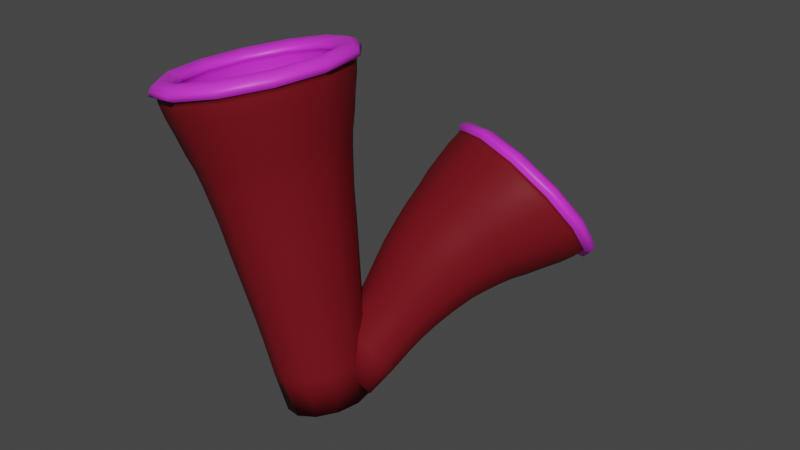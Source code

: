 # Source: CoralGlowing1.blend  (saved by Blender 2.80.74; exported with 4.5.12 LTS)
import bpy
from mathutils import Matrix  # noqa: F401  (used for matrix-valued properties, if any)

bpy.ops.wm.read_factory_settings(use_empty=True)
scene = bpy.context.scene
scene.name = 'Scene'

# ---- collections
col_collection = bpy.data.collections.new('Collection'); scene.collection.children.link(col_collection)

# ---- materials (node trees are filled in below, after node groups)
mat_base = bpy.data.materials.new('base')
mat_base.use_transparent_shadow = False
mat_glowing = bpy.data.materials.new('glowing')
mat_glowing.use_transparent_shadow = False

# ---- material node trees
mat_base.use_nodes = True; mat_base.node_tree.nodes.clear()
_N = mat_base.node_tree.nodes; _L = mat_base.node_tree.links
n0 = _N.new('ShaderNodeOutputMaterial'); n0.name = 'Material Output'; n0.location = (300, 300)
n1 = _N.new('ShaderNodeBsdfPrincipled'); n1.name = 'Principled BSDF'; n1.location = (10, 300)
n1.distribution = 'GGX'
n1.subsurface_method = 'BURLEY'
n1.inputs[0].default_value = (0.1626, 0.008019, 0.0134, 1.0)
n1.inputs[2].default_value = 0.525
n1.inputs[3].default_value = 1.45
n1.inputs[13].default_value = 0.1333
n1.inputs[14].default_value = (0.6511, 0.5867, 0.5889, 1.0)
n1.inputs[20].default_value = 0.0
n1.inputs[27].default_value = (0.0, 0.0, 0.0, 1.0)
n1.inputs[28].default_value = 1.0
_L.new(n1.outputs[0], n0.inputs[0])
n0.is_active_output = True
mat_glowing.use_nodes = True; mat_glowing.node_tree.nodes.clear()
_N = mat_glowing.node_tree.nodes; _L = mat_glowing.node_tree.links
n0 = _N.new('ShaderNodeOutputMaterial'); n0.name = 'Material Output'; n0.location = (300, 300)
n1 = _N.new('ShaderNodeBsdfPrincipled'); n1.name = 'Principled BSDF'; n1.location = (10, 300)
n1.distribution = 'GGX'
n1.subsurface_method = 'BURLEY'
n1.inputs[0].default_value = (0.7521, 0.03597, 0.8, 1.0)
n1.inputs[3].default_value = 1.45
n1.inputs[27].default_value = (0.0, 0.0, 0.0, 1.0)
n1.inputs[28].default_value = 1.0
_L.new(n1.outputs[0], n0.inputs[0])
n0.is_active_output = True

# ---- world
world_world = bpy.data.worlds.new('World'); scene.world = world_world
world_world.use_nodes = True; world_world.node_tree.nodes.clear()
_N = world_world.node_tree.nodes; _L = world_world.node_tree.links
n0 = _N.new('ShaderNodeOutputWorld'); n0.name = 'World Output'; n0.location = (300, 300)
n1 = _N.new('ShaderNodeBackground'); n1.name = 'Background'; n1.location = (10, 300)
n1.inputs[0].default_value = (0.05088, 0.05088, 0.05088, 1.0)
_L.new(n1.outputs[0], n0.inputs[0])
n0.is_active_output = True
world_world.color = (0.05088, 0.05088, 0.05088)
world_world.use_sun_shadow = False
world_world.sun_shadow_jitter_overblur = 0.0

# ---- meshes
me_cylinder_007 = bpy.data.meshes.new('Cylinder.007')
me_cylinder_007.from_pydata([(-1.548e-08, 0.2953, 1.13), (-0.2949, 0.1702, 1.501), (0.1476, 0.2557, 1.13), (-0.3405, -2.511e-07, 1.501), (0.2557, 0.1476, 1.13), (-0.2949, -0.1703, 1.501), (0.2953, -8.562e-08, 1.13), (-0.1702, -0.2949, 1.501), (0.2557, -0.1476, 1.13), (3.207e-08, -0.3405, 1.501), (0.1476, -0.2557, 1.13), (0.1702, -0.2949, 1.501), (2.911e-08, -0.2953, 1.13), (0.2949, -0.1703, 1.501), (-0.1476, -0.2557, 1.13), (0.3405, -1.077e-07, 1.501), (-0.2557, -0.1476, 1.13), (0.2949, 0.1702, 1.501), (-0.2953, -2.1e-07, 1.13), (0.1702, 0.2949, 1.501), (-0.2557, 0.1476, 1.13), (-1.933e-08, 0.3405, 1.501), (-0.1476, 0.2557, 1.13), (-1.208e-08, 0.1571, -0.6883), (-4.216e-09, 0.2118, 0.2064), (-9.632e-09, 0.2416, 0.6533), (-1.373e-08, 0.2656, 0.9194), (0.1328, 0.23, 0.9193), (0.1208, 0.2092, 0.6533), (0.1059, 0.1834, 0.2063), (0.07856, 0.1361, -0.6884), (0.2299, 0.1327, 0.9191), (0.2093, 0.1208, 0.6531), (0.1835, 0.1059, 0.2063), (0.1361, 0.07857, -0.6884), (0.2654, -5.776e-08, 0.919), (0.2416, -5.909e-09, 0.6531), (0.2118, 2.259e-08, 0.2063), (0.1571, -8.329e-08, -0.6885), (0.2299, -0.1327, 0.9191), (0.2093, -0.1208, 0.6531), (0.1835, -0.1059, 0.2063), (0.1361, -0.07857, -0.6884), (0.1328, -0.23, 0.9193), (0.1208, -0.2092, 0.6533), (0.1059, -0.1834, 0.2063), (0.07856, -0.1361, -0.6884), (2.637e-08, -0.2656, 0.9194), (2.684e-08, -0.2416, 0.6533), (2.777e-08, -0.2118, 0.2064), (1.165e-08, -0.1571, -0.6883), (-0.1328, -0.23, 0.9193), (-0.1208, -0.2092, 0.6533), (-0.1059, -0.1834, 0.2063), (-0.07856, -0.1361, -0.6884), (-0.2299, -0.1327, 0.9191), (-0.2093, -0.1208, 0.6531), (-0.1835, -0.1059, 0.2063), (-0.1361, -0.07857, -0.6884), (-0.2654, -1.695e-07, 0.919), (-0.2416, -1.077e-07, 0.6531), (-0.2118, -6.664e-08, 0.2063), (-0.1571, -1.495e-07, -0.6885), (-0.2299, 0.1327, 0.9191), (-0.2093, 0.1208, 0.6531), (-0.1835, 0.1059, 0.2063), (-0.1361, 0.07857, -0.6884), (-0.1328, 0.23, 0.9193), (-0.1208, 0.2092, 0.6533), (-0.1059, 0.1834, 0.2063), (-0.07856, 0.1361, -0.6884), (-0.1702, 0.2949, 1.501), (-0.2792, 0.1612, 1.601), (-0.3224, -2.533e-07, 1.601), (-0.2792, -0.1612, 1.601), (-0.1612, -0.2792, 1.601), (2.914e-08, -0.3224, 1.601), (0.1612, -0.2792, 1.601), (0.2792, -0.1612, 1.601), (0.3224, -1.175e-07, 1.601), (0.2792, 0.1612, 1.601), (0.1612, 0.2792, 1.601), (-1.953e-08, 0.3224, 1.601), (-0.1612, 0.2792, 1.601), (-0.3147, -0.1817, 1.52), (-0.3102, -0.1791, 1.552), (-0.2998, -0.1731, 1.579), (-0.3462, -2.599e-07, 1.579), (-0.3582, -2.617e-07, 1.552), (-0.3634, -2.607e-07, 1.52), (0.1817, 0.3147, 1.52), (0.1791, 0.3102, 1.552), (0.1731, 0.2998, 1.579), (0.2998, 0.1731, 1.579), (0.3102, 0.1791, 1.552), (0.3147, 0.1817, 1.52), (-0.2998, 0.1731, 1.579), (-0.3102, 0.1791, 1.552), (-0.3147, 0.1817, 1.52), (0.3147, -0.1817, 1.52), (0.3102, -0.1791, 1.552), (0.2998, -0.1731, 1.579), (0.1731, -0.2998, 1.579), (0.1791, -0.3102, 1.552), (0.1817, -0.3147, 1.52), (-0.1817, -0.3147, 1.52), (-0.1791, -0.3102, 1.552), (-0.1731, -0.2998, 1.579), (-0.1817, 0.3147, 1.52), (-0.1791, 0.3102, 1.552), (-0.1731, 0.2998, 1.579), (-1.877e-08, 0.3462, 1.579), (-1.92e-08, 0.3582, 1.552), (-1.92e-08, 0.3633, 1.52), (0.3634, -1.077e-07, 1.52), (0.3582, -1.108e-07, 1.552), (0.3462, -1.141e-07, 1.579), (3.566e-08, -0.3633, 1.52), (3.488e-08, -0.3582, 1.552), (3.35e-08, -0.3462, 1.579), (-0.2854, -0.1648, 1.372), (-0.2942, -0.1699, 1.47), (-0.3296, -2.363e-07, 1.372), (-0.3397, -2.474e-07, 1.47), (-0.2854, 0.1648, 1.372), (-0.2942, 0.1699, 1.47), (0.2854, 0.1648, 1.372), (0.2942, 0.1699, 1.47), (0.1698, 0.2942, 1.47), (0.1648, 0.2854, 1.372), (-1.89e-08, 0.3397, 1.47), (-1.745e-08, 0.3296, 1.372), (-0.1648, 0.2854, 1.372), (-0.1698, 0.2942, 1.47), (0.3296, -9.749e-08, 1.372), (0.3397, -1.043e-07, 1.47), (0.2854, -0.1648, 1.372), (0.2942, -0.1699, 1.47), (0.1648, -0.2854, 1.372), (0.1698, -0.2942, 1.47), (-0.1698, -0.2942, 1.47), (-0.1648, -0.2854, 1.372), (3.231e-08, -0.3296, 1.372), (3.239e-08, -0.3397, 1.47), (-0.2545, 0.147, 1.497), (-0.2939, -2.358e-07, 1.497), (-0.2545, -0.147, 1.497), (-0.147, -0.2545, 1.497), (2.465e-08, -0.2939, 1.497), (0.147, -0.2545, 1.497), (0.2545, -0.147, 1.497), (0.2939, -1.12e-07, 1.497), (0.2545, 0.147, 1.497), (0.147, 0.2545, 1.497), (-1.973e-08, 0.2939, 1.497), (-0.147, 0.2545, 1.497), (-0.1443, -0.2499, 1.571), (-0.137, -0.2373, 1.546), (-0.1403, -0.243, 1.525), (-0.243, -0.1403, 1.525), (-0.2373, -0.137, 1.546), (-0.2499, -0.1443, 1.571), (0.1443, -0.2499, 1.571), (0.137, -0.2373, 1.546), (0.1403, -0.243, 1.525), (2.23e-08, -0.2806, 1.525), (2.106e-08, -0.2741, 1.546), (2.346e-08, -0.2885, 1.571), (-0.2499, 0.1443, 1.571), (-0.2373, 0.137, 1.546), (-0.243, 0.1403, 1.525), (-0.1403, 0.243, 1.525), (-0.137, 0.2373, 1.546), (-0.1443, 0.2499, 1.571), (0.2499, 0.1443, 1.571), (0.2373, 0.137, 1.546), (0.243, 0.1403, 1.525), (0.2806, -1.159e-07, 1.525), (0.2741, -1.185e-07, 1.546), (0.2885, -1.189e-07, 1.571), (0.2499, -0.1443, 1.571), (0.2373, -0.137, 1.546), (0.243, -0.1403, 1.525), (-0.2806, -2.341e-07, 1.525), (-0.2741, -2.339e-07, 1.546), (-0.2885, -2.404e-07, 1.571), (0.1443, 0.2499, 1.571), (0.137, 0.2373, 1.546), (0.1403, 0.243, 1.525), (-2.006e-08, 0.2806, 1.525), (-2.032e-08, 0.2741, 1.546), (-2.011e-08, 0.2885, 1.571), (-0.191, 0.1103, 1.009), (-0.2206, -1.686e-07, 1.009), (-0.191, -0.1103, 1.009), (-0.1102, -0.1909, 1.009), (1.368e-08, -0.2204, 1.009), (0.1102, -0.1909, 1.009), (0.191, -0.1103, 1.009), (0.2206, -7.565e-08, 1.009), (0.191, 0.1103, 1.009), (0.1102, 0.1909, 1.009), (-1.96e-08, 0.2204, 1.009), (-0.1102, 0.1909, 1.009), (-1.258e-08, 0.2561, 0.8165), (0.128, 0.2218, 0.8165), (0.2218, 0.128, 0.8163), (0.2561, -3.556e-08, 0.8162), (0.2218, -0.128, 0.8163), (0.128, -0.2218, 0.8165), (2.609e-08, -0.2561, 0.8165), (-0.128, -0.2218, 0.8165), (-0.2218, -0.128, 0.8163), (-0.2561, -1.434e-07, 0.8162), (-0.2218, 0.128, 0.8163), (-0.128, 0.2218, 0.8165), (-8.259e-09, 0.1879, -0.1598), (0.09393, 0.1627, -0.1598), (0.1627, 0.09393, -0.1598), (0.1879, -1.637e-08, -0.1598), (0.1627, -0.09393, -0.1598), (0.09393, -0.1627, -0.1598), (2.011e-08, -0.1879, -0.1598), (-0.09393, -0.1627, -0.1598), (-0.1627, -0.09393, -0.1598), (-0.1879, -9.549e-08, -0.1598), (-0.1627, 0.09393, -0.1598), (-0.09393, 0.1627, -0.1598), (-5.821e-09, 0.2282, 0.4363), (0.1141, 0.1977, 0.4362), (0.1977, 0.1141, 0.4361), (0.2283, 1.755e-08, 0.436), (0.1977, -0.1141, 0.4361), (0.1141, -0.1977, 0.4362), (2.864e-08, -0.2282, 0.4363), (-0.1141, -0.1977, 0.4362), (-0.1977, -0.1141, 0.4361), (-0.2283, -7.862e-08, 0.436), (-0.1977, 0.1141, 0.4361), (-0.1141, 0.1977, 0.4362), (0.08768, 0.1519, -0.4199), (0.1519, 0.08768, -0.4199), (0.1754, -4.687e-08, -0.4199), (0.1519, -0.08768, -0.4199), (0.08768, -0.1519, -0.4199), (1.685e-08, -0.1754, -0.4198), (-0.08768, -0.1519, -0.4199), (-0.1519, -0.08768, -0.4199), (-0.1754, -1.207e-07, -0.4199), (-0.1519, 0.08768, -0.4199), (-0.08768, 0.1519, -0.4199), (-9.63e-09, 0.1754, -0.4198), (-6.448e-09, 0.1978, 0.004696), (0.09889, 0.1713, 0.004696), (0.1713, 0.09888, 0.004697), (0.1978, 8.569e-09, 0.004698), (0.1713, -0.09888, 0.004697), (0.09889, -0.1713, 0.004696), (2.341e-08, -0.1978, 0.004696), (-0.09889, -0.1713, 0.004696), (-0.1713, -0.09888, 0.004697), (-0.1978, -7.473e-08, 0.004698), (-0.1713, 0.09888, 0.004697), (-0.09889, 0.1713, 0.004696), (-1.463e-08, 0.2773, 1.023), (0.1386, 0.2401, 1.023), (0.2401, 0.1386, 1.022), (0.2771, -7.596e-08, 1.022), (0.2401, -0.1386, 1.022), (0.1386, -0.2401, 1.023), (2.725e-08, -0.2773, 1.023), (-0.1386, -0.2401, 1.023), (-0.2401, -0.1386, 1.022), (-0.2771, -1.927e-07, 1.022), (-0.2401, 0.1386, 1.022), (-0.1386, 0.2401, 1.023), (0.1553, 0.2689, 1.246), (-1.648e-08, 0.3105, 1.246), (-0.1553, -0.2689, 1.246), (-0.2689, -0.1553, 1.246), (-0.3105, -2.209e-07, 1.246), (-0.2689, 0.1553, 1.246), (0.2689, 0.1553, 1.246), (-0.1553, 0.2689, 1.246), (0.3105, -9.006e-08, 1.246), (0.2689, -0.1553, 1.246), (0.1553, -0.2689, 1.246), (3.041e-08, -0.3105, 1.246)], [], [(264, 0, 2, 265), (265, 2, 4, 266), (266, 4, 6, 267), (267, 6, 8, 268), (268, 8, 10, 269), (269, 10, 12, 270), (270, 12, 14, 271), (271, 14, 16, 272), (272, 16, 18, 273), (273, 18, 20, 274), (140, 143, 9, 7), (274, 20, 22, 275), (275, 22, 0, 264), (125, 123, 3, 1), (263, 69, 24, 252), (239, 68, 25, 228), (215, 67, 26, 204), (262, 65, 69, 263), (238, 64, 68, 239), (214, 63, 67, 215), (261, 61, 65, 262), (237, 60, 64, 238), (213, 59, 63, 214), (260, 57, 61, 261), (236, 56, 60, 237), (212, 55, 59, 213), (259, 53, 57, 260), (235, 52, 56, 236), (211, 51, 55, 212), (258, 49, 53, 259), (234, 48, 52, 235), (210, 47, 51, 211), (257, 45, 49, 258), (233, 44, 48, 234), (209, 43, 47, 210), (256, 41, 45, 257), (232, 40, 44, 233), (208, 39, 43, 209), (255, 37, 41, 256), (231, 36, 40, 232), (207, 35, 39, 208), (254, 33, 37, 255), (230, 32, 36, 231), (206, 31, 35, 207), (253, 29, 33, 254), (229, 28, 32, 230), (205, 27, 31, 206), (252, 24, 29, 253), (228, 25, 28, 229), (204, 26, 27, 205), (127, 128, 19, 17), (133, 125, 1, 71), (135, 127, 17, 15), (128, 130, 21, 19), (130, 133, 71, 21), (137, 135, 15, 13), (139, 137, 13, 11), (143, 139, 11, 9), (87, 86, 74, 73), (123, 121, 5, 3), (121, 140, 7, 5), (159, 158, 147, 146), (93, 92, 81, 80), (96, 87, 73, 72), (102, 101, 78, 77), (86, 107, 75, 74), (111, 110, 83, 82), (92, 111, 82, 81), (101, 116, 79, 78), (107, 119, 76, 75), (116, 93, 80, 79), (119, 102, 77, 76), (110, 96, 72, 83), (71, 1, 98, 108), (108, 98, 97, 109), (109, 97, 96, 110), (9, 11, 104, 117), (117, 104, 103, 118), (118, 103, 102, 119), (15, 17, 95, 114), (114, 95, 94, 115), (115, 94, 93, 116), (7, 9, 117, 105), (105, 117, 118, 106), (106, 118, 119, 107), (13, 15, 114, 99), (99, 114, 115, 100), (100, 115, 116, 101), (19, 21, 113, 90), (90, 113, 112, 91), (91, 112, 111, 92), (21, 71, 108, 113), (113, 108, 109, 112), (112, 109, 110, 111), (5, 7, 105, 84), (84, 105, 106, 85), (85, 106, 107, 86), (11, 13, 99, 104), (104, 99, 100, 103), (103, 100, 101, 102), (1, 3, 89, 98), (98, 89, 88, 97), (97, 88, 87, 96), (17, 19, 90, 95), (95, 90, 91, 94), (94, 91, 92, 93), (3, 5, 84, 89), (89, 84, 85, 88), (88, 85, 86, 87), (279, 278, 141, 120), (120, 141, 140, 121), (280, 279, 120, 122), (122, 120, 121, 123), (287, 286, 138, 142), (142, 138, 139, 143), (286, 285, 136, 138), (138, 136, 137, 139), (285, 284, 134, 136), (136, 134, 135, 137), (277, 283, 132, 131), (131, 132, 133, 130), (276, 277, 131, 129), (129, 131, 130, 128), (284, 282, 126, 134), (134, 126, 127, 135), (283, 281, 124, 132), (132, 124, 125, 133), (282, 276, 129, 126), (126, 129, 128, 127), (281, 280, 122, 124), (124, 122, 123, 125), (278, 287, 142, 141), (141, 142, 143, 140), (165, 164, 149, 148), (171, 170, 144, 155), (177, 176, 152, 151), (164, 182, 150, 149), (183, 159, 146, 145), (158, 165, 148, 147), (176, 188, 153, 152), (189, 171, 155, 154), (188, 189, 154, 153), (170, 183, 145, 144), (182, 177, 151, 150), (78, 79, 179, 180), (180, 179, 178, 181), (181, 178, 177, 182), (72, 73, 185, 168), (168, 185, 184, 169), (169, 184, 183, 170), (81, 82, 191, 186), (186, 191, 190, 187), (187, 190, 189, 188), (82, 83, 173, 191), (191, 173, 172, 190), (190, 172, 171, 189), (80, 81, 186, 174), (174, 186, 187, 175), (175, 187, 188, 176), (75, 76, 167, 156), (156, 167, 166, 157), (157, 166, 165, 158), (73, 74, 161, 185), (185, 161, 160, 184), (184, 160, 159, 183), (77, 78, 180, 162), (162, 180, 181, 163), (163, 181, 182, 164), (79, 80, 174, 179), (179, 174, 175, 178), (178, 175, 176, 177), (83, 72, 168, 173), (173, 168, 169, 172), (172, 169, 170, 171), (76, 77, 162, 167), (167, 162, 163, 166), (166, 163, 164, 165), (74, 75, 156, 161), (161, 156, 157, 160), (160, 157, 158, 159), (154, 155, 203, 202), (145, 146, 194, 193), (153, 154, 202, 201), (148, 149, 197, 196), (150, 151, 199, 198), (144, 145, 193, 192), (147, 148, 196, 195), (151, 152, 200, 199), (155, 144, 192, 203), (146, 147, 195, 194), (152, 153, 201, 200), (149, 150, 198, 197), (197, 198, 199, 200, 201, 202, 203, 192, 193, 194, 195, 196), (25, 204, 205, 28), (28, 205, 206, 32), (32, 206, 207, 36), (36, 207, 208, 40), (40, 208, 209, 44), (44, 209, 210, 48), (48, 210, 211, 52), (52, 211, 212, 56), (56, 212, 213, 60), (60, 213, 214, 64), (64, 214, 215, 68), (68, 215, 204, 25), (251, 216, 217, 240), (240, 217, 218, 241), (241, 218, 219, 242), (242, 219, 220, 243), (243, 220, 221, 244), (244, 221, 222, 245), (245, 222, 223, 246), (246, 223, 224, 247), (247, 224, 225, 248), (248, 225, 226, 249), (249, 226, 227, 250), (250, 227, 216, 251), (24, 228, 229, 29), (29, 229, 230, 33), (33, 230, 231, 37), (37, 231, 232, 41), (41, 232, 233, 45), (45, 233, 234, 49), (49, 234, 235, 53), (53, 235, 236, 57), (57, 236, 237, 61), (61, 237, 238, 65), (65, 238, 239, 69), (69, 239, 228, 24), (70, 250, 251, 23), (66, 249, 250, 70), (62, 248, 249, 66), (58, 247, 248, 62), (54, 246, 247, 58), (50, 245, 246, 54), (46, 244, 245, 50), (42, 243, 244, 46), (38, 242, 243, 42), (34, 241, 242, 38), (30, 240, 241, 34), (23, 251, 240, 30), (216, 252, 253, 217), (217, 253, 254, 218), (218, 254, 255, 219), (219, 255, 256, 220), (220, 256, 257, 221), (221, 257, 258, 222), (222, 258, 259, 223), (223, 259, 260, 224), (224, 260, 261, 225), (225, 261, 262, 226), (226, 262, 263, 227), (227, 263, 252, 216), (67, 275, 264, 26), (63, 274, 275, 67), (59, 273, 274, 63), (55, 272, 273, 59), (51, 271, 272, 55), (47, 270, 271, 51), (43, 269, 270, 47), (39, 268, 269, 43), (35, 267, 268, 39), (31, 266, 267, 35), (27, 265, 266, 31), (26, 264, 265, 27), (14, 12, 287, 278), (20, 18, 280, 281), (4, 2, 276, 282), (22, 20, 281, 283), (6, 4, 282, 284), (2, 0, 277, 276), (0, 22, 283, 277), (8, 6, 284, 285), (10, 8, 285, 286), (12, 10, 286, 287), (18, 16, 279, 280), (16, 14, 278, 279), (70, 23, 30, 34, 38, 42, 46, 50, 54, 58, 62, 66)])
me_cylinder_007.polygons.foreach_set('use_smooth', [True] * 278)
me_cylinder_007.polygons.foreach_set('material_index', [0, 0, 0, 0, 0, 0, 0, 0, 0, 0, 0, 0, 0, 0, 0, 0, 0, 0, 0, 0, 0, 0, 0, 0, 0, 0, 0, 0, 0, 0, 0, 0, 0, 0, 0, 0, 0, 0, 0, 0, 0, 0, 0, 0, 0, 0, 0, 0, 0, 0, 0, 0, 0, 0, 0, 0, 0, 0, 1, 0, 0, 1, 1, 1, 1, 1, 1, 1, 1, 1, 1, 1, 1, 1, 1, 1, 1, 1, 1, 1, 1, 1, 1, 1, 1, 1, 1, 1, 1, 1, 1, 1, 1, 1, 1, 1, 1, 1, 1, 1, 1, 1, 1, 1, 1, 1, 1, 1, 1, 0, 0, 0, 0, 0, 0, 0, 0, 0, 0, 0, 0, 0, 0, 0, 0, 0, 0, 0, 0, 0, 0, 0, 0, 1, 1, 1, 1, 1, 1, 1, 1, 1, 1, 1, 1, 1, 1, 1, 1, 1, 1, 1, 1, 1, 1, 1, 1, 1, 1, 1, 1, 1, 1, 1, 1, 1, 1, 1, 1, 1, 1, 1, 1, 1, 1, 1, 1, 1, 1, 1, 1, 1, 1, 1, 1, 1, 1, 1, 1, 1, 1, 1, 0, 0, 0, 0, 0, 0, 0, 0, 0, 0, 0, 0, 0, 0, 0, 0, 0, 0, 0, 0, 0, 0, 0, 0, 0, 0, 0, 0, 0, 0, 0, 0, 0, 0, 0, 0, 0, 0, 0, 0, 0, 0, 0, 0, 0, 0, 0, 0, 0, 0, 0, 0, 0, 0, 0, 0, 0, 0, 0, 0, 0, 0, 0, 0, 0, 0, 0, 0, 0, 0, 0, 0, 0, 0, 0, 0, 0, 0, 0, 0, 0, 0, 0, 0, 0, 0])
_uv = me_cylinder_007.uv_layers.new(name='UVMap')
_uv.uv.foreach_set('vector', [1.0, 0.95, 1.0, 1.0, 0.9167, 1.0, 0.9167, 0.95, 0.9167, 0.95, 0.9167, 1.0, 0.8333, 1.0, 0.8333, 0.95, 0.8333, 0.95, 0.8333, 1.0, 0.75, 1.0, 0.75, 0.95, 0.75, 0.95, 0.75, 1.0, 0.6667, 1.0, 0.6667, 0.95, 0.6667, 0.95, 0.6667, 1.0, 0.5833, 1.0, 0.5833, 0.95, 0.5833, 0.95, 0.5833, 1.0, 0.5, 1.0, 0.5, 0.95, 0.5, 0.95, 0.5, 1.0, 0.4167, 1.0, 0.4167, 0.95, 0.4167, 0.95, 0.4167, 1.0, 0.3333, 1.0, 0.3333, 0.95, 0.3333, 0.95, 0.3333, 1.0, 0.25, 1.0, 0.25, 0.95, 0.25, 0.95, 0.25, 1.0, 0.1667, 1.0, 0.1667, 0.95, 0.4167, 1.0, 0.5, 1.0, 0.5, 1.0, 0.4167, 1.0, 0.1667, 0.95, 0.1667, 1.0, 0.08333, 1.0, 0.08333, 0.95, 0.08333, 0.95, 0.08333, 1.0, 7.451e-08, 1.0, 7.451e-08, 0.95, 0.1667, 1.0, 0.25, 1.0, 0.25, 1.0, 0.1667, 1.0, 0.08476, 0.6641, 0.08333, 0.7, 7.451e-08, 0.7, 0.002849, 0.6641, 0.08333, 0.7489, 0.08333, 0.8, 7.451e-08, 0.8, 7.451e-08, 0.7489, 0.08333, 0.85, 0.08333, 0.9, 7.451e-08, 0.9, 7.451e-08, 0.85, 0.1681, 0.6641, 0.1667, 0.7, 0.08333, 0.7, 0.08476, 0.6641, 0.1667, 0.7489, 0.1667, 0.8, 0.08333, 0.8, 0.08333, 0.7489, 0.1667, 0.85, 0.1667, 0.9, 0.08333, 0.9, 0.08333, 0.85, 0.2514, 0.6641, 0.25, 0.7, 0.1667, 0.7, 0.1681, 0.6641, 0.25, 0.7489, 0.25, 0.8, 0.1667, 0.8, 0.1667, 0.7489, 0.25, 0.85, 0.25, 0.9, 0.1667, 0.9, 0.1667, 0.85, 0.3348, 0.6641, 0.3333, 0.7, 0.25, 0.7, 0.2514, 0.6641, 0.3333, 0.7489, 0.3333, 0.8, 0.25, 0.8, 0.25, 0.7489, 0.3333, 0.85, 0.3333, 0.9, 0.25, 0.9, 0.25, 0.85, 0.4181, 0.6641, 0.4167, 0.7, 0.3333, 0.7, 0.3348, 0.6641, 0.4167, 0.7489, 0.4167, 0.8, 0.3333, 0.8, 0.3333, 0.7489, 0.4167, 0.85, 0.4167, 0.9, 0.3333, 0.9, 0.3333, 0.85, 0.5014, 0.6641, 0.5, 0.7, 0.4167, 0.7, 0.4181, 0.6641, 0.5, 0.7489, 0.5, 0.8, 0.4167, 0.8, 0.4167, 0.7489, 0.5, 0.85, 0.5, 0.9, 0.4167, 0.9, 0.4167, 0.85, 0.5848, 0.6641, 0.5833, 0.7, 0.5, 0.7, 0.5014, 0.6641, 0.5833, 0.7489, 0.5833, 0.8, 0.5, 0.8, 0.5, 0.7489, 0.5833, 0.85, 0.5833, 0.9, 0.5, 0.9, 0.5, 0.85, 0.6681, 0.6641, 0.6667, 0.7, 0.5833, 0.7, 0.5848, 0.6641, 0.6667, 0.7489, 0.6667, 0.8, 0.5833, 0.8, 0.5833, 0.7489, 0.6667, 0.85, 0.6667, 0.9, 0.5833, 0.9, 0.5833, 0.85, 0.7514, 0.6641, 0.75, 0.7, 0.6667, 0.7, 0.6681, 0.6641, 0.75, 0.7489, 0.75, 0.8, 0.6667, 0.8, 0.6667, 0.7489, 0.75, 0.85, 0.75, 0.9, 0.6667, 0.9, 0.6667, 0.85, 0.8348, 0.6641, 0.8333, 0.7, 0.75, 0.7, 0.7514, 0.6641, 0.8333, 0.7489, 0.8333, 0.8, 0.75, 0.8, 0.75, 0.7489, 0.8333, 0.85, 0.8333, 0.9, 0.75, 0.9, 0.75, 0.85, 0.9181, 0.6641, 0.9167, 0.7, 0.8333, 0.7, 0.8348, 0.6641, 0.9167, 0.7489, 0.9167, 0.8, 0.8333, 0.8, 0.8333, 0.7489, 0.9167, 0.85, 0.9167, 0.9, 0.8333, 0.9, 0.8333, 0.85, 1.0, 0.6641, 1.0, 0.7, 0.9167, 0.7, 0.9181, 0.6641, 1.0, 0.7489, 1.0, 0.8, 0.9167, 0.8, 0.9167, 0.7489, 1.0, 0.85, 1.0, 0.9, 0.9167, 0.9, 0.9167, 0.85, 0.8333, 1.0, 0.9167, 1.0, 0.9167, 1.0, 0.8333, 1.0, 0.08333, 1.0, 0.1667, 1.0, 0.1667, 1.0, 0.08333, 1.0, 0.75, 1.0, 0.8333, 1.0, 0.8333, 1.0, 0.75, 1.0, 0.9167, 1.0, 1.0, 1.0, 1.0, 1.0, 0.9167, 1.0, 7.451e-08, 1.0, 0.08333, 1.0, 0.08333, 1.0, 7.451e-08, 1.0, 0.6667, 1.0, 0.75, 1.0, 0.75, 1.0, 0.6667, 1.0, 0.5833, 1.0, 0.6667, 1.0, 0.6667, 1.0, 0.5833, 1.0, 0.5, 1.0, 0.5833, 1.0, 0.5833, 1.0, 0.5, 1.0, 0.25, 1.0, 0.3333, 1.0, 0.3333, 1.0, 0.25, 1.0, 0.25, 1.0, 0.3333, 1.0, 0.3333, 1.0, 0.25, 1.0, 0.3333, 1.0, 0.4167, 1.0, 0.4167, 1.0, 0.3333, 1.0, 0.3333, 1.0, 0.4167, 1.0, 0.4167, 1.0, 0.3333, 1.0, 0.8333, 1.0, 0.9167, 1.0, 0.9167, 1.0, 0.8333, 1.0, 0.1667, 1.0, 0.25, 1.0, 0.25, 1.0, 0.1667, 1.0, 0.5833, 1.0, 0.6667, 1.0, 0.6667, 1.0, 0.5833, 1.0, 0.3333, 1.0, 0.4167, 1.0, 0.4167, 1.0, 0.3333, 1.0, 7.451e-08, 1.0, 0.08333, 1.0, 0.08333, 1.0, 7.451e-08, 1.0, 0.9167, 1.0, 1.0, 1.0, 1.0, 1.0, 0.9167, 1.0, 0.6667, 1.0, 0.75, 1.0, 0.75, 1.0, 0.6667, 1.0, 0.4167, 1.0, 0.5, 1.0, 0.5, 1.0, 0.4167, 1.0, 0.75, 1.0, 0.8333, 1.0, 0.8333, 1.0, 0.75, 1.0, 0.5, 1.0, 0.5833, 1.0, 0.5833, 1.0, 0.5, 1.0, 0.08333, 1.0, 0.1667, 1.0, 0.1667, 1.0, 0.08333, 1.0, 0.08333, 1.0, 0.1667, 1.0, 0.1667, 1.0, 0.08333, 1.0, 0.08333, 1.0, 0.1667, 1.0, 0.1667, 1.0, 0.08333, 1.0, 0.08333, 1.0, 0.1667, 1.0, 0.1667, 1.0, 0.08333, 1.0, 0.5, 1.0, 0.5833, 1.0, 0.5833, 1.0, 0.5, 1.0, 0.5, 1.0, 0.5833, 1.0, 0.5833, 1.0, 0.5, 1.0, 0.5, 1.0, 0.5833, 1.0, 0.5833, 1.0, 0.5, 1.0, 0.75, 1.0, 0.8333, 1.0, 0.8333, 1.0, 0.75, 1.0, 0.75, 1.0, 0.8333, 1.0, 0.8333, 1.0, 0.75, 1.0, 0.75, 1.0, 0.8333, 1.0, 0.8333, 1.0, 0.75, 1.0, 0.4167, 1.0, 0.5, 1.0, 0.5, 1.0, 0.4167, 1.0, 0.4167, 1.0, 0.5, 1.0, 0.5, 1.0, 0.4167, 1.0, 0.4167, 1.0, 0.5, 1.0, 0.5, 1.0, 0.4167, 1.0, 0.6667, 1.0, 0.75, 1.0, 0.75, 1.0, 0.6667, 1.0, 0.6667, 1.0, 0.75, 1.0, 0.75, 1.0, 0.6667, 1.0, 0.6667, 1.0, 0.75, 1.0, 0.75, 1.0, 0.6667, 1.0, 0.9167, 1.0, 1.0, 1.0, 1.0, 1.0, 0.9167, 1.0, 0.9167, 1.0, 1.0, 1.0, 1.0, 1.0, 0.9167, 1.0, 0.9167, 1.0, 1.0, 1.0, 1.0, 1.0, 0.9167, 1.0, 7.451e-08, 1.0, 0.08333, 1.0, 0.08333, 1.0, 7.451e-08, 1.0, 7.451e-08, 1.0, 0.08333, 1.0, 0.08333, 1.0, 7.451e-08, 1.0, 7.451e-08, 1.0, 0.08333, 1.0, 0.08333, 1.0, 7.451e-08, 1.0, 0.3333, 1.0, 0.4167, 1.0, 0.4167, 1.0, 0.3333, 1.0, 0.3333, 1.0, 0.4167, 1.0, 0.4167, 1.0, 0.3333, 1.0, 0.3333, 1.0, 0.4167, 1.0, 0.4167, 1.0, 0.3333, 1.0, 0.5833, 1.0, 0.6667, 1.0, 0.6667, 1.0, 0.5833, 1.0, 0.5833, 1.0, 0.6667, 1.0, 0.6667, 1.0, 0.5833, 1.0, 0.5833, 1.0, 0.6667, 1.0, 0.6667, 1.0, 0.5833, 1.0, 0.1667, 1.0, 0.25, 1.0, 0.25, 1.0, 0.1667, 1.0, 0.1667, 1.0, 0.25, 1.0, 0.25, 1.0, 0.1667, 1.0, 0.1667, 1.0, 0.25, 1.0, 0.25, 1.0, 0.1667, 1.0, 0.8333, 1.0, 0.9167, 1.0, 0.9167, 1.0, 0.8333, 1.0, 0.8333, 1.0, 0.9167, 1.0, 0.9167, 1.0, 0.8333, 1.0, 0.8333, 1.0, 0.9167, 1.0, 0.9167, 1.0, 0.8333, 1.0, 0.25, 1.0, 0.3333, 1.0, 0.3333, 1.0, 0.25, 1.0, 0.25, 1.0, 0.3333, 1.0, 0.3333, 1.0, 0.25, 1.0, 0.25, 1.0, 0.3333, 1.0, 0.3333, 1.0, 0.25, 1.0, 0.3333, 1.0, 0.4167, 1.0, 0.4167, 1.0, 0.3333, 1.0, 0.3333, 1.0, 0.4167, 1.0, 0.4167, 1.0, 0.3333, 1.0, 0.25, 1.0, 0.3333, 1.0, 0.3333, 1.0, 0.25, 1.0, 0.25, 1.0, 0.3333, 1.0, 0.3333, 1.0, 0.25, 1.0, 0.5, 1.0, 0.5833, 1.0, 0.5833, 1.0, 0.5, 1.0, 0.5, 1.0, 0.5833, 1.0, 0.5833, 1.0, 0.5, 1.0, 0.5833, 1.0, 0.6667, 1.0, 0.6667, 1.0, 0.5833, 1.0, 0.5833, 1.0, 0.6667, 1.0, 0.6667, 1.0, 0.5833, 1.0, 0.6667, 1.0, 0.75, 1.0, 0.75, 1.0, 0.6667, 1.0, 0.6667, 1.0, 0.75, 1.0, 0.75, 1.0, 0.6667, 1.0, 7.451e-08, 1.0, 0.08333, 1.0, 0.08333, 1.0, 7.451e-08, 1.0, 7.451e-08, 1.0, 0.08333, 1.0, 0.08333, 1.0, 7.451e-08, 1.0, 0.9167, 1.0, 1.0, 1.0, 1.0, 1.0, 0.9167, 1.0, 0.9167, 1.0, 1.0, 1.0, 1.0, 1.0, 0.9167, 1.0, 0.75, 1.0, 0.8333, 1.0, 0.8333, 1.0, 0.75, 1.0, 0.75, 1.0, 0.8333, 1.0, 0.8333, 1.0, 0.75, 1.0, 0.08333, 1.0, 0.1667, 1.0, 0.1667, 1.0, 0.08333, 1.0, 0.08333, 1.0, 0.1667, 1.0, 0.1667, 1.0, 0.08333, 1.0, 0.8333, 1.0, 0.9167, 1.0, 0.9167, 1.0, 0.8333, 1.0, 0.8333, 1.0, 0.9167, 1.0, 0.9167, 1.0, 0.8333, 1.0, 0.1667, 1.0, 0.25, 1.0, 0.25, 1.0, 0.1667, 1.0, 0.1667, 1.0, 0.25, 1.0, 0.25, 1.0, 0.1667, 1.0, 0.4167, 1.0, 0.5, 1.0, 0.5, 1.0, 0.4167, 1.0, 0.4167, 1.0, 0.5, 1.0, 0.5, 1.0, 0.4167, 1.0, 0.5, 1.0, 0.5833, 1.0, 0.5833, 1.0, 0.5, 1.0, 0.08333, 1.0, 0.1667, 1.0, 0.1667, 1.0, 0.08333, 1.0, 0.75, 1.0, 0.8333, 1.0, 0.8333, 1.0, 0.75, 1.0, 0.5833, 1.0, 0.6667, 1.0, 0.6667, 1.0, 0.5833, 1.0, 0.25, 1.0, 0.3333, 1.0, 0.3333, 1.0, 0.25, 1.0, 0.4167, 1.0, 0.5, 1.0, 0.5, 1.0, 0.4167, 1.0, 0.8333, 1.0, 0.9167, 1.0, 0.9167, 1.0, 0.8333, 1.0, 7.451e-08, 1.0, 0.08333, 1.0, 0.08333, 1.0, 7.451e-08, 1.0, 0.9167, 1.0, 1.0, 1.0, 1.0, 1.0, 0.9167, 1.0, 0.1667, 1.0, 0.25, 1.0, 0.25, 1.0, 0.1667, 1.0, 0.6667, 1.0, 0.75, 1.0, 0.75, 1.0, 0.6667, 1.0, 0.6667, 1.0, 0.75, 1.0, 0.75, 1.0, 0.6667, 1.0, 0.6667, 1.0, 0.75, 1.0, 0.75, 1.0, 0.6667, 1.0, 0.6667, 1.0, 0.75, 1.0, 0.75, 1.0, 0.6667, 1.0, 0.1667, 1.0, 0.25, 1.0, 0.25, 1.0, 0.1667, 1.0, 0.1667, 1.0, 0.25, 1.0, 0.25, 1.0, 0.1667, 1.0, 0.1667, 1.0, 0.25, 1.0, 0.25, 1.0, 0.1667, 1.0, 0.9167, 1.0, 1.0, 1.0, 1.0, 1.0, 0.9167, 1.0, 0.9167, 1.0, 1.0, 1.0, 1.0, 1.0, 0.9167, 1.0, 0.9167, 1.0, 1.0, 1.0, 1.0, 1.0, 0.9167, 1.0, 7.451e-08, 1.0, 0.08333, 1.0, 0.08333, 1.0, 7.451e-08, 1.0, 7.451e-08, 1.0, 0.08333, 1.0, 0.08333, 1.0, 7.451e-08, 1.0, 7.451e-08, 1.0, 0.08333, 1.0, 0.08333, 1.0, 7.451e-08, 1.0, 0.8333, 1.0, 0.9167, 1.0, 0.9167, 1.0, 0.8333, 1.0, 0.8333, 1.0, 0.9167, 1.0, 0.9167, 1.0, 0.8333, 1.0, 0.8333, 1.0, 0.9167, 1.0, 0.9167, 1.0, 0.8333, 1.0, 0.4167, 1.0, 0.5, 1.0, 0.5, 1.0, 0.4167, 1.0, 0.4167, 1.0, 0.5, 1.0, 0.5, 1.0, 0.4167, 1.0, 0.4167, 1.0, 0.5, 1.0, 0.5, 1.0, 0.4167, 1.0, 0.25, 1.0, 0.3333, 1.0, 0.3333, 1.0, 0.25, 1.0, 0.25, 1.0, 0.3333, 1.0, 0.3333, 1.0, 0.25, 1.0, 0.25, 1.0, 0.3333, 1.0, 0.3333, 1.0, 0.25, 1.0, 0.5833, 1.0, 0.6667, 1.0, 0.6667, 1.0, 0.5833, 1.0, 0.5833, 1.0, 0.6667, 1.0, 0.6667, 1.0, 0.5833, 1.0, 0.5833, 1.0, 0.6667, 1.0, 0.6667, 1.0, 0.5833, 1.0, 0.75, 1.0, 0.8333, 1.0, 0.8333, 1.0, 0.75, 1.0, 0.75, 1.0, 0.8333, 1.0, 0.8333, 1.0, 0.75, 1.0, 0.75, 1.0, 0.8333, 1.0, 0.8333, 1.0, 0.75, 1.0, 0.08333, 1.0, 0.1667, 1.0, 0.1667, 1.0, 0.08333, 1.0, 0.08333, 1.0, 0.1667, 1.0, 0.1667, 1.0, 0.08333, 1.0, 0.08333, 1.0, 0.1667, 1.0, 0.1667, 1.0, 0.08333, 1.0, 0.5, 1.0, 0.5833, 1.0, 0.5833, 1.0, 0.5, 1.0, 0.5, 1.0, 0.5833, 1.0, 0.5833, 1.0, 0.5, 1.0, 0.5, 1.0, 0.5833, 1.0, 0.5833, 1.0, 0.5, 1.0, 0.3333, 1.0, 0.4167, 1.0, 0.4167, 1.0, 0.3333, 1.0, 0.3333, 1.0, 0.4167, 1.0, 0.4167, 1.0, 0.3333, 1.0, 0.3333, 1.0, 0.4167, 1.0, 0.4167, 1.0, 0.3333, 1.0, 7.451e-08, 1.0, 0.08333, 1.0, 0.08333, 1.0, 7.451e-08, 1.0, 0.25, 1.0, 0.3333, 1.0, 0.3333, 1.0, 0.25, 1.0, 0.9167, 1.0, 1.0, 1.0, 1.0, 1.0, 0.9167, 1.0, 0.5, 1.0, 0.5833, 1.0, 0.5833, 1.0, 0.5, 1.0, 0.6667, 1.0, 0.75, 1.0, 0.75, 1.0, 0.6667, 1.0, 0.1667, 1.0, 0.25, 1.0, 0.25, 1.0, 0.1667, 1.0, 0.4167, 1.0, 0.5, 1.0, 0.5, 1.0, 0.4167, 1.0, 0.75, 1.0, 0.8333, 1.0, 0.8333, 1.0, 0.75, 1.0, 0.08333, 1.0, 0.1667, 1.0, 0.1667, 1.0, 0.08333, 1.0, 0.3333, 1.0, 0.4167, 1.0, 0.4167, 1.0, 0.3333, 1.0, 0.8333, 1.0, 0.9167, 1.0, 0.9167, 1.0, 0.8333, 1.0, 0.5833, 1.0, 0.6667, 1.0, 0.6667, 1.0, 0.5833, 1.0, 0.5833, 1.0, 0.6667, 1.0, 0.75, 1.0, 0.8333, 1.0, 0.9167, 1.0, 7.451e-08, 1.0, 0.08333, 1.0, 0.1667, 1.0, 0.25, 1.0, 0.3333, 1.0, 0.4167, 1.0, 0.5, 1.0, 1.0, 0.8, 1.0, 0.85, 0.9167, 0.85, 0.9167, 0.8, 0.9167, 0.8, 0.9167, 0.85, 0.8333, 0.85, 0.8333, 0.8, 0.8333, 0.8, 0.8333, 0.85, 0.75, 0.85, 0.75, 0.8, 0.75, 0.8, 0.75, 0.85, 0.6667, 0.85, 0.6667, 0.8, 0.6667, 0.8, 0.6667, 0.85, 0.5833, 0.85, 0.5833, 0.8, 0.5833, 0.8, 0.5833, 0.85, 0.5, 0.85, 0.5, 0.8, 0.5, 0.8, 0.5, 0.85, 0.4167, 0.85, 0.4167, 0.8, 0.4167, 0.8, 0.4167, 0.85, 0.3333, 0.85, 0.3333, 0.8, 0.3333, 0.8, 0.3333, 0.85, 0.25, 0.85, 0.25, 0.8, 0.25, 0.8, 0.25, 0.85, 0.1667, 0.85, 0.1667, 0.8, 0.1667, 0.8, 0.1667, 0.85, 0.08333, 0.85, 0.08333, 0.8, 0.08333, 0.8, 0.08333, 0.85, 7.451e-08, 0.85, 7.451e-08, 0.8, 1.0, 0.6027, 1.0, 0.6282, 0.9195, 0.6282, 0.9229, 0.6027, 0.9229, 0.6027, 0.9195, 0.6282, 0.8362, 0.6282, 0.8395, 0.6027, 0.8395, 0.6027, 0.8362, 0.6282, 0.7528, 0.6282, 0.7562, 0.6027, 0.7562, 0.6027, 0.7528, 0.6282, 0.6695, 0.6282, 0.6729, 0.6027, 0.6729, 0.6027, 0.6695, 0.6282, 0.5862, 0.6282, 0.5895, 0.6027, 0.5895, 0.6027, 0.5862, 0.6282, 0.5028, 0.6282, 0.5062, 0.6027, 0.5062, 0.6027, 0.5028, 0.6282, 0.4195, 0.6282, 0.4229, 0.6027, 0.4229, 0.6027, 0.4195, 0.6282, 0.3362, 0.6282, 0.3395, 0.6027, 0.3395, 0.6027, 0.3362, 0.6282, 0.2528, 0.6282, 0.2562, 0.6027, 0.2562, 0.6027, 0.2528, 0.6282, 0.1695, 0.6282, 0.1729, 0.6027, 0.1729, 0.6027, 0.1695, 0.6282, 0.08618, 0.6282, 0.08953, 0.6027, 0.08953, 0.6027, 0.08618, 0.6282, 0.005698, 0.6282, 0.01239, 0.6027, 1.0, 0.7, 1.0, 0.7489, 0.9167, 0.7489, 0.9167, 0.7, 0.9167, 0.7, 0.9167, 0.7489, 0.8333, 0.7489, 0.8333, 0.7, 0.8333, 0.7, 0.8333, 0.7489, 0.75, 0.7489, 0.75, 0.7, 0.75, 0.7, 0.75, 0.7489, 0.6667, 0.7489, 0.6667, 0.7, 0.6667, 0.7, 0.6667, 0.7489, 0.5833, 0.7489, 0.5833, 0.7, 0.5833, 0.7, 0.5833, 0.7489, 0.5, 0.7489, 0.5, 0.7, 0.5, 0.7, 0.5, 0.7489, 0.4167, 0.7489, 0.4167, 0.7, 0.4167, 0.7, 0.4167, 0.7489, 0.3333, 0.7489, 0.3333, 0.7, 0.3333, 0.7, 0.3333, 0.7489, 0.25, 0.7489, 0.25, 0.7, 0.25, 0.7, 0.25, 0.7489, 0.1667, 0.7489, 0.1667, 0.7, 0.1667, 0.7, 0.1667, 0.7489, 0.08333, 0.7489, 0.08333, 0.7, 0.08333, 0.7, 0.08333, 0.7489, 7.451e-08, 0.7489, 7.451e-08, 0.7, 0.09287, 0.5771, 0.08953, 0.6027, 0.01239, 0.6027, 0.01908, 0.5771, 0.1762, 0.5771, 0.1729, 0.6027, 0.08953, 0.6027, 0.09287, 0.5771, 0.2595, 0.5771, 0.2562, 0.6027, 0.1729, 0.6027, 0.1762, 0.5771, 0.3429, 0.5771, 0.3395, 0.6027, 0.2562, 0.6027, 0.2595, 0.5771, 0.4262, 0.5771, 0.4229, 0.6027, 0.3395, 0.6027, 0.3429, 0.5771, 0.5095, 0.5771, 0.5062, 0.6027, 0.4229, 0.6027, 0.4262, 0.5771, 0.5929, 0.5771, 0.5895, 0.6027, 0.5062, 0.6027, 0.5095, 0.5771, 0.6762, 0.5771, 0.6729, 0.6027, 0.5895, 0.6027, 0.5929, 0.5771, 0.7595, 0.5771, 0.7562, 0.6027, 0.6729, 0.6027, 0.6762, 0.5771, 0.8429, 0.5771, 0.8395, 0.6027, 0.7562, 0.6027, 0.7595, 0.5771, 0.9262, 0.5771, 0.9229, 0.6027, 0.8395, 0.6027, 0.8429, 0.5771, 1.0, 0.5771, 1.0, 0.6027, 0.9229, 0.6027, 0.9262, 0.5771, 1.0, 0.6282, 1.0, 0.6641, 0.9181, 0.6641, 0.9195, 0.6282, 0.9195, 0.6282, 0.9181, 0.6641, 0.8348, 0.6641, 0.8362, 0.6282, 0.8362, 0.6282, 0.8348, 0.6641, 0.7514, 0.6641, 0.7528, 0.6282, 0.7528, 0.6282, 0.7514, 0.6641, 0.6681, 0.6641, 0.6695, 0.6282, 0.6695, 0.6282, 0.6681, 0.6641, 0.5848, 0.6641, 0.5862, 0.6282, 0.5862, 0.6282, 0.5848, 0.6641, 0.5014, 0.6641, 0.5028, 0.6282, 0.5028, 0.6282, 0.5014, 0.6641, 0.4181, 0.6641, 0.4195, 0.6282, 0.4195, 0.6282, 0.4181, 0.6641, 0.3348, 0.6641, 0.3362, 0.6282, 0.3362, 0.6282, 0.3348, 0.6641, 0.2514, 0.6641, 0.2528, 0.6282, 0.2528, 0.6282, 0.2514, 0.6641, 0.1681, 0.6641, 0.1695, 0.6282, 0.1695, 0.6282, 0.1681, 0.6641, 0.08476, 0.6641, 0.08618, 0.6282, 0.08618, 0.6282, 0.08476, 0.6641, 0.002849, 0.6641, 0.005698, 0.6282, 0.08333, 0.9, 0.08333, 0.95, 7.451e-08, 0.95, 7.451e-08, 0.9, 0.1667, 0.9, 0.1667, 0.95, 0.08333, 0.95, 0.08333, 0.9, 0.25, 0.9, 0.25, 0.95, 0.1667, 0.95, 0.1667, 0.9, 0.3333, 0.9, 0.3333, 0.95, 0.25, 0.95, 0.25, 0.9, 0.4167, 0.9, 0.4167, 0.95, 0.3333, 0.95, 0.3333, 0.9, 0.5, 0.9, 0.5, 0.95, 0.4167, 0.95, 0.4167, 0.9, 0.5833, 0.9, 0.5833, 0.95, 0.5, 0.95, 0.5, 0.9, 0.6667, 0.9, 0.6667, 0.95, 0.5833, 0.95, 0.5833, 0.9, 0.75, 0.9, 0.75, 0.95, 0.6667, 0.95, 0.6667, 0.9, 0.8333, 0.9, 0.8333, 0.95, 0.75, 0.95, 0.75, 0.9, 0.9167, 0.9, 0.9167, 0.95, 0.8333, 0.95, 0.8333, 0.9, 1.0, 0.9, 1.0, 0.95, 0.9167, 0.95, 0.9167, 0.9, 0.4167, 1.0, 0.5, 1.0, 0.5, 1.0, 0.4167, 1.0, 0.1667, 1.0, 0.25, 1.0, 0.25, 1.0, 0.1667, 1.0, 0.8333, 1.0, 0.9167, 1.0, 0.9167, 1.0, 0.8333, 1.0, 0.08333, 1.0, 0.1667, 1.0, 0.1667, 1.0, 0.08333, 1.0, 0.75, 1.0, 0.8333, 1.0, 0.8333, 1.0, 0.75, 1.0, 0.9167, 1.0, 1.0, 1.0, 1.0, 1.0, 0.9167, 1.0, 7.451e-08, 1.0, 0.08333, 1.0, 0.08333, 1.0, 7.451e-08, 1.0, 0.6667, 1.0, 0.75, 1.0, 0.75, 1.0, 0.6667, 1.0, 0.5833, 1.0, 0.6667, 1.0, 0.6667, 1.0, 0.5833, 1.0, 0.5, 1.0, 0.5833, 1.0, 0.5833, 1.0, 0.5, 1.0, 0.25, 1.0, 0.3333, 1.0, 0.3333, 1.0, 0.25, 1.0, 0.3333, 1.0, 0.4167, 1.0, 0.4167, 1.0, 0.3333, 1.0, 0.09287, 0.5771, 1.0, 0.5771, 0.9262, 0.5771, 0.8429, 0.5771, 0.7595, 0.5771, 0.6762, 0.5771, 0.5929, 0.5771, 0.5095, 0.5771, 0.4262, 0.5771, 0.3429, 0.5771, 0.2595, 0.5771, 0.1762, 0.5771])
me_cylinder_007.materials.append(mat_base)
me_cylinder_007.materials.append(mat_glowing)
me_cylinder_007.use_remesh_preserve_volume = False
me_cylinder_007.use_remesh_preserve_attributes = False
me_cylinder_007.use_mirror_vertex_groups = False
me_cylinder_007.update()
me_cylinder_008 = bpy.data.meshes.new('Cylinder.008')
me_cylinder_008.from_pydata([(-1.359e-08, 0.2134, 0.9973), (-0.3663, 0.1208, 1.453), (0.1774, 0.1659, 0.9972), (-0.4229, -0.09048, 1.453), (0.3074, 0.03621, 0.997), (-0.3662, -0.302, 1.453), (0.3552, -0.1413, 0.9967), (-0.2114, -0.4571, 1.453), (0.3078, -0.319, 0.9964), (4.583e-08, -0.5138, 1.453), (0.1778, -0.4494, 0.9961), (0.2114, -0.4571, 1.453), (4.013e-08, -0.4972, 0.996), (0.3662, -0.302, 1.453), (-0.1778, -0.4494, 0.9961), (0.4229, -0.09048, 1.453), (-0.3078, -0.319, 0.9964), (0.3663, 0.1208, 1.453), (-0.3552, -0.1413, 0.9967), (0.2115, 0.2754, 1.453), (-0.3074, 0.03621, 0.997), (-1.8e-08, 0.3319, 1.453), (-0.1774, 0.1659, 0.9972), (-1.208e-08, 0.1257, -0.6968), (-3.477e-09, 0.0835, 0.1199), (-7.948e-09, 0.1035, 0.5041), (-1.192e-08, 0.1498, 0.7658), (0.1544, 0.1085, 0.7654), (0.1342, 0.06763, 0.5036), (0.1097, 0.05414, 0.1197), (0.07856, 0.1047, -0.6968), (0.2676, -0.004579, 0.7645), (0.2329, -0.03053, 0.5016), (0.1901, -0.02613, 0.119), (0.1361, 0.04725, -0.6968), (0.3094, -0.1592, 0.7633), (0.2696, -0.1652, 0.4991), (0.2198, -0.136, 0.1174), (0.1571, -0.03128, -0.6969), (0.2683, -0.3142, 0.7624), (0.2335, -0.3001, 0.4989), (0.1905, -0.246, 0.1164), (0.1361, -0.1099, -0.6968), (0.1551, -0.4281, 0.7618), (0.135, -0.3992, 0.4974), (0.1101, -0.3267, 0.1151), (0.07856, -0.1675, -0.6968), (3.502e-08, -0.4699, 0.7615), (3.295e-08, -0.4355, 0.4969), (2.985e-08, -0.3563, 0.1146), (1.165e-08, -0.1886, -0.6968), (-0.1551, -0.4281, 0.7618), (-0.135, -0.3992, 0.4974), (-0.1101, -0.3267, 0.1151), (-0.07856, -0.1675, -0.6968), (-0.2683, -0.3142, 0.7624), (-0.2335, -0.3001, 0.4989), (-0.1905, -0.246, 0.1164), (-0.1361, -0.1099, -0.6968), (-0.3094, -0.1592, 0.7633), (-0.2696, -0.1652, 0.4991), (-0.2198, -0.136, 0.1174), (-0.1571, -0.03128, -0.6969), (-0.2676, -0.004579, 0.7645), (-0.2329, -0.03053, 0.5016), (-0.1901, -0.02613, 0.119), (-0.1361, 0.04725, -0.6968), (-0.1544, 0.1085, 0.7654), (-0.1342, 0.06763, 0.5036), (-0.1097, 0.05414, 0.1197), (-0.07856, 0.1047, -0.6968), (-0.2115, 0.2754, 1.453), (-0.3474, 0.1239, 1.58), (-0.4011, -0.07655, 1.58), (-0.3474, -0.2772, 1.58), (-0.2006, -0.4242, 1.58), (4.233e-08, -0.478, 1.58), (0.2006, -0.4242, 1.58), (0.3474, -0.2772, 1.58), (0.4011, -0.07655, 1.58), (0.3474, 0.1239, 1.58), (0.2006, 0.2706, 1.58), (-1.824e-08, 0.3242, 1.58), (-0.2006, 0.2706, 1.58), (-0.3908, -0.312, 1.477), (-0.3856, -0.3046, 1.518), (-0.3729, -0.294, 1.552), (-0.4306, -0.07856, 1.552), (-0.4452, -0.08181, 1.518), (-0.4513, -0.08614, 1.477), (0.2257, 0.3041, 1.477), (0.2226, 0.3032, 1.518), (0.2153, 0.2939, 1.552), (0.3729, 0.1366, 1.552), (0.3856, 0.1406, 1.518), (0.3909, 0.1393, 1.477), (-0.3729, 0.1366, 1.552), (-0.3856, 0.1406, 1.518), (-0.3909, 0.1393, 1.477), (0.3908, -0.312, 1.477), (0.3856, -0.3046, 1.518), (0.3729, -0.294, 1.552), (0.2153, -0.4519, 1.552), (0.2226, -0.4679, 1.518), (0.2256, -0.4775, 1.477), (-0.2256, -0.4775, 1.477), (-0.2226, -0.4679, 1.518), (-0.2153, -0.4519, 1.552), (-0.2257, 0.3041, 1.477), (-0.2226, 0.3032, 1.518), (-0.2153, 0.2939, 1.552), (-1.729e-08, 0.3514, 1.552), (-1.783e-08, 0.3627, 1.518), (-1.784e-08, 0.3644, 1.477), (0.4513, -0.08614, 1.477), (0.4452, -0.08181, 1.518), (0.4306, -0.07856, 1.552), (5.027e-08, -0.5381, 1.477), (4.938e-08, -0.5277, 1.518), (4.772e-08, -0.5097, 1.552), (-0.352, -0.3132, 1.289), (-0.3649, -0.306, 1.413), (-0.4066, -0.1098, 1.289), (-0.4214, -0.0952, 1.413), (-0.3521, 0.09338, 1.289), (-0.365, 0.1154, 1.412), (0.3521, 0.09338, 1.289), (0.365, 0.1154, 1.412), (0.2107, 0.2693, 1.412), (0.2033, 0.2419, 1.289), (-1.748e-08, 0.3257, 1.412), (-1.573e-08, 0.2963, 1.289), (-0.2033, 0.2419, 1.289), (-0.2107, 0.2693, 1.412), (0.4066, -0.1098, 1.289), (0.4214, -0.0952, 1.413), (0.352, -0.3132, 1.289), (0.3649, -0.306, 1.413), (0.2032, -0.4622, 1.289), (0.2106, -0.4605, 1.412), (-0.2106, -0.4605, 1.412), (-0.2032, -0.4622, 1.289), (4.564e-08, -0.5167, 1.289), (4.613e-08, -0.517, 1.412), (-0.3159, 0.08898, 1.447), (-0.3649, -0.09338, 1.447), (-0.316, -0.2759, 1.447), (-0.1825, -0.4096, 1.447), (3.662e-08, -0.4586, 1.447), (0.1825, -0.4096, 1.447), (0.316, -0.2759, 1.447), (0.3649, -0.09338, 1.447), (0.3159, 0.08898, 1.447), (0.1824, 0.2224, 1.447), (-1.85e-08, 0.2712, 1.447), (-0.1824, 0.2224, 1.447), (-0.1794, -0.3931, 1.542), (-0.1703, -0.3814, 1.51), (-0.1743, -0.3915, 1.482), (-0.3018, -0.2638, 1.482), (-0.2949, -0.2567, 1.51), (-0.3107, -0.2617, 1.542), (0.1794, -0.3931, 1.542), (0.1703, -0.3814, 1.51), (0.1743, -0.3915, 1.482), (3.373e-08, -0.4383, 1.482), (3.22e-08, -0.4271, 1.51), (3.522e-08, -0.4413, 1.542), (-0.3106, 0.09701, 1.542), (-0.2948, 0.08373, 1.51), (-0.3017, 0.08458, 1.482), (-0.1742, 0.212, 1.482), (-0.1702, 0.2082, 1.51), (-0.1794, 0.2282, 1.542), (0.3106, 0.09701, 1.542), (0.2948, 0.08373, 1.51), (0.3017, 0.08458, 1.482), (0.3484, -0.08957, 1.482), (0.3404, -0.08642, 1.51), (0.3587, -0.0823, 1.542), (0.3107, -0.2617, 1.542), (0.2949, -0.2567, 1.51), (0.3018, -0.2638, 1.482), (-0.3484, -0.08957, 1.482), (-0.3404, -0.08642, 1.51), (-0.3587, -0.0823, 1.542), (0.1794, 0.2282, 1.542), (0.1702, 0.2082, 1.51), (0.1742, 0.212, 1.482), (-1.891e-08, 0.2586, 1.482), (-1.923e-08, 0.2538, 1.51), (-1.896e-08, 0.2763, 1.542), (-0.2246, -0.02321, 0.8636), (-0.2602, -0.1531, 0.8613), (-0.2256, -0.2834, 0.8604), (-0.1304, -0.3793, 0.859), (2.078e-08, -0.4145, 0.8584), (0.1304, -0.3793, 0.859), (0.2256, -0.2834, 0.8604), (0.2602, -0.1531, 0.8613), (0.2246, -0.02321, 0.8636), (0.1294, 0.07141, 0.8645), (-1.869e-08, 0.106, 0.8648), (-0.1294, 0.07141, 0.8645), (-1.082e-08, 0.1291, 0.6606), (0.1464, 0.08996, 0.6603), (0.2538, -0.01713, 0.659), (0.2937, -0.1638, 0.657), (0.2545, -0.3108, 0.6565), (0.1471, -0.4189, 0.6555), (3.372e-08, -0.4585, 0.6551), (-0.1471, -0.4189, 0.6555), (-0.2545, -0.3108, 0.6565), (-0.2937, -0.1638, 0.657), (-0.2538, -0.01713, 0.659), (-0.1464, 0.08996, 0.6603), (-8.218e-09, 0.09434, -0.1894), (0.09416, 0.06913, -0.1894), (0.1631, 0.0002622, -0.1894), (0.1883, -0.09387, -0.1894), (0.1631, -0.1881, -0.1897), (0.09418, -0.2571, -0.1899), (2.023e-08, -0.2824, -0.19), (-0.09418, -0.2571, -0.1899), (-0.1631, -0.1881, -0.1897), (-0.1883, -0.09387, -0.1894), (-0.1631, 0.0002622, -0.1894), (-0.09416, 0.06913, -0.1894), (-4.465e-09, 0.08894, 0.3115), (0.1223, 0.05624, 0.3111), (0.2121, -0.0332, 0.3094), (0.2455, -0.1558, 0.3068), (0.2126, -0.2786, 0.3063), (0.1229, -0.3688, 0.3048), (3.278e-08, -0.4019, 0.3043), (-0.1229, -0.3688, 0.3048), (-0.2126, -0.2786, 0.3063), (-0.2455, -0.1558, 0.3068), (-0.2121, -0.0332, 0.3094), (-0.1223, 0.05624, 0.3111), (0.08768, 0.08995, -0.4365), (0.1519, 0.02584, -0.4365), (0.1754, -0.06181, -0.4365), (0.1519, -0.1495, -0.4365), (0.08768, -0.2138, -0.4365), (1.685e-08, -0.2373, -0.4365), (-0.08768, -0.2138, -0.4365), (-0.1519, -0.1495, -0.4365), (-0.1754, -0.06181, -0.4365), (-0.1519, 0.02584, -0.4365), (-0.08768, 0.08995, -0.4365), (-9.63e-09, 0.1134, -0.4365), (-6.206e-09, 0.08662, -0.04687), (0.1002, 0.0598, -0.04691), (0.1736, -0.0135, -0.04712), (0.2005, -0.1137, -0.04763), (0.1737, -0.214, -0.04839), (0.1003, -0.2876, -0.04912), (2.413e-08, -0.3145, -0.04942), (-0.1003, -0.2876, -0.04912), (-0.1737, -0.214, -0.04839), (-0.2005, -0.1137, -0.04763), (-0.1736, -0.0135, -0.04712), (-0.1002, 0.0598, -0.04691), (-1.276e-08, 0.1762, 0.8764), (0.164, 0.1322, 0.8761), (0.2841, 0.01223, 0.8755), (0.3283, -0.1518, 0.8747), (0.2846, -0.3163, 0.8741), (0.1645, -0.437, 0.8737), (3.7e-08, -0.4813, 0.8736), (-0.1645, -0.437, 0.8737), (-0.2846, -0.3163, 0.8741), (-0.3283, -0.1518, 0.8747), (-0.2841, 0.01223, 0.8755), (-0.164, 0.1322, 0.8761), (0.1893, 0.2001, 1.133), (-1.465e-08, 0.2507, 1.133), (-0.1894, -0.4558, 1.133), (-0.328, -0.317, 1.133), (-0.3787, -0.1275, 1.133), (-0.3279, 0.06175, 1.133), (0.3279, 0.06175, 1.133), (-0.1893, 0.2001, 1.133), (0.3787, -0.1275, 1.133), (0.328, -0.317, 1.133), (0.1894, -0.4558, 1.133), (4.256e-08, -0.5067, 1.133)], [], [(264, 0, 2, 265), (265, 2, 4, 266), (266, 4, 6, 267), (267, 6, 8, 268), (268, 8, 10, 269), (269, 10, 12, 270), (270, 12, 14, 271), (271, 14, 16, 272), (272, 16, 18, 273), (273, 18, 20, 274), (140, 143, 9, 7), (274, 20, 22, 275), (275, 22, 0, 264), (125, 123, 3, 1), (263, 69, 24, 252), (239, 68, 25, 228), (215, 67, 26, 204), (262, 65, 69, 263), (238, 64, 68, 239), (214, 63, 67, 215), (261, 61, 65, 262), (237, 60, 64, 238), (213, 59, 63, 214), (260, 57, 61, 261), (236, 56, 60, 237), (212, 55, 59, 213), (259, 53, 57, 260), (235, 52, 56, 236), (211, 51, 55, 212), (258, 49, 53, 259), (234, 48, 52, 235), (210, 47, 51, 211), (257, 45, 49, 258), (233, 44, 48, 234), (209, 43, 47, 210), (256, 41, 45, 257), (232, 40, 44, 233), (208, 39, 43, 209), (255, 37, 41, 256), (231, 36, 40, 232), (207, 35, 39, 208), (254, 33, 37, 255), (230, 32, 36, 231), (206, 31, 35, 207), (253, 29, 33, 254), (229, 28, 32, 230), (205, 27, 31, 206), (252, 24, 29, 253), (228, 25, 28, 229), (204, 26, 27, 205), (127, 128, 19, 17), (133, 125, 1, 71), (135, 127, 17, 15), (128, 130, 21, 19), (130, 133, 71, 21), (137, 135, 15, 13), (139, 137, 13, 11), (143, 139, 11, 9), (87, 86, 74, 73), (123, 121, 5, 3), (121, 140, 7, 5), (159, 158, 147, 146), (93, 92, 81, 80), (96, 87, 73, 72), (102, 101, 78, 77), (86, 107, 75, 74), (111, 110, 83, 82), (92, 111, 82, 81), (101, 116, 79, 78), (107, 119, 76, 75), (116, 93, 80, 79), (119, 102, 77, 76), (110, 96, 72, 83), (71, 1, 98, 108), (108, 98, 97, 109), (109, 97, 96, 110), (9, 11, 104, 117), (117, 104, 103, 118), (118, 103, 102, 119), (15, 17, 95, 114), (114, 95, 94, 115), (115, 94, 93, 116), (7, 9, 117, 105), (105, 117, 118, 106), (106, 118, 119, 107), (13, 15, 114, 99), (99, 114, 115, 100), (100, 115, 116, 101), (19, 21, 113, 90), (90, 113, 112, 91), (91, 112, 111, 92), (21, 71, 108, 113), (113, 108, 109, 112), (112, 109, 110, 111), (5, 7, 105, 84), (84, 105, 106, 85), (85, 106, 107, 86), (11, 13, 99, 104), (104, 99, 100, 103), (103, 100, 101, 102), (1, 3, 89, 98), (98, 89, 88, 97), (97, 88, 87, 96), (17, 19, 90, 95), (95, 90, 91, 94), (94, 91, 92, 93), (3, 5, 84, 89), (89, 84, 85, 88), (88, 85, 86, 87), (279, 278, 141, 120), (120, 141, 140, 121), (280, 279, 120, 122), (122, 120, 121, 123), (287, 286, 138, 142), (142, 138, 139, 143), (286, 285, 136, 138), (138, 136, 137, 139), (285, 284, 134, 136), (136, 134, 135, 137), (277, 283, 132, 131), (131, 132, 133, 130), (276, 277, 131, 129), (129, 131, 130, 128), (284, 282, 126, 134), (134, 126, 127, 135), (283, 281, 124, 132), (132, 124, 125, 133), (282, 276, 129, 126), (126, 129, 128, 127), (281, 280, 122, 124), (124, 122, 123, 125), (278, 287, 142, 141), (141, 142, 143, 140), (165, 164, 149, 148), (171, 170, 144, 155), (177, 176, 152, 151), (164, 182, 150, 149), (183, 159, 146, 145), (158, 165, 148, 147), (176, 188, 153, 152), (189, 171, 155, 154), (188, 189, 154, 153), (170, 183, 145, 144), (182, 177, 151, 150), (78, 79, 179, 180), (180, 179, 178, 181), (181, 178, 177, 182), (72, 73, 185, 168), (168, 185, 184, 169), (169, 184, 183, 170), (81, 82, 191, 186), (186, 191, 190, 187), (187, 190, 189, 188), (82, 83, 173, 191), (191, 173, 172, 190), (190, 172, 171, 189), (80, 81, 186, 174), (174, 186, 187, 175), (175, 187, 188, 176), (75, 76, 167, 156), (156, 167, 166, 157), (157, 166, 165, 158), (73, 74, 161, 185), (185, 161, 160, 184), (184, 160, 159, 183), (77, 78, 180, 162), (162, 180, 181, 163), (163, 181, 182, 164), (79, 80, 174, 179), (179, 174, 175, 178), (178, 175, 176, 177), (83, 72, 168, 173), (173, 168, 169, 172), (172, 169, 170, 171), (76, 77, 162, 167), (167, 162, 163, 166), (166, 163, 164, 165), (74, 75, 156, 161), (161, 156, 157, 160), (160, 157, 158, 159), (154, 155, 203, 202), (145, 146, 194, 193), (153, 154, 202, 201), (148, 149, 197, 196), (150, 151, 199, 198), (144, 145, 193, 192), (147, 148, 196, 195), (151, 152, 200, 199), (155, 144, 192, 203), (146, 147, 195, 194), (152, 153, 201, 200), (149, 150, 198, 197), (197, 198, 199, 200, 201, 202, 203, 192, 193, 194, 195, 196), (25, 204, 205, 28), (28, 205, 206, 32), (32, 206, 207, 36), (36, 207, 208, 40), (40, 208, 209, 44), (44, 209, 210, 48), (48, 210, 211, 52), (52, 211, 212, 56), (56, 212, 213, 60), (60, 213, 214, 64), (64, 214, 215, 68), (68, 215, 204, 25), (251, 216, 217, 240), (240, 217, 218, 241), (241, 218, 219, 242), (242, 219, 220, 243), (243, 220, 221, 244), (244, 221, 222, 245), (245, 222, 223, 246), (246, 223, 224, 247), (247, 224, 225, 248), (248, 225, 226, 249), (249, 226, 227, 250), (250, 227, 216, 251), (24, 228, 229, 29), (29, 229, 230, 33), (33, 230, 231, 37), (37, 231, 232, 41), (41, 232, 233, 45), (45, 233, 234, 49), (49, 234, 235, 53), (53, 235, 236, 57), (57, 236, 237, 61), (61, 237, 238, 65), (65, 238, 239, 69), (69, 239, 228, 24), (70, 250, 251, 23), (66, 249, 250, 70), (62, 248, 249, 66), (58, 247, 248, 62), (54, 246, 247, 58), (50, 245, 246, 54), (46, 244, 245, 50), (42, 243, 244, 46), (38, 242, 243, 42), (34, 241, 242, 38), (30, 240, 241, 34), (23, 251, 240, 30), (216, 252, 253, 217), (217, 253, 254, 218), (218, 254, 255, 219), (219, 255, 256, 220), (220, 256, 257, 221), (221, 257, 258, 222), (222, 258, 259, 223), (223, 259, 260, 224), (224, 260, 261, 225), (225, 261, 262, 226), (226, 262, 263, 227), (227, 263, 252, 216), (67, 275, 264, 26), (63, 274, 275, 67), (59, 273, 274, 63), (55, 272, 273, 59), (51, 271, 272, 55), (47, 270, 271, 51), (43, 269, 270, 47), (39, 268, 269, 43), (35, 267, 268, 39), (31, 266, 267, 35), (27, 265, 266, 31), (26, 264, 265, 27), (14, 12, 287, 278), (20, 18, 280, 281), (4, 2, 276, 282), (22, 20, 281, 283), (6, 4, 282, 284), (2, 0, 277, 276), (0, 22, 283, 277), (8, 6, 284, 285), (10, 8, 285, 286), (12, 10, 286, 287), (18, 16, 279, 280), (16, 14, 278, 279), (70, 23, 30, 34, 38, 42, 46, 50, 54, 58, 62, 66)])
me_cylinder_008.polygons.foreach_set('use_smooth', [True] * 278)
me_cylinder_008.polygons.foreach_set('material_index', [0, 0, 0, 0, 0, 0, 0, 0, 0, 0, 0, 0, 0, 0, 0, 0, 0, 0, 0, 0, 0, 0, 0, 0, 0, 0, 0, 0, 0, 0, 0, 0, 0, 0, 0, 0, 0, 0, 0, 0, 0, 0, 0, 0, 0, 0, 0, 0, 0, 0, 0, 0, 0, 0, 0, 0, 0, 0, 1, 0, 0, 1, 1, 1, 1, 1, 1, 1, 1, 1, 1, 1, 1, 1, 1, 1, 1, 1, 1, 1, 1, 1, 1, 1, 1, 1, 1, 1, 1, 1, 1, 1, 1, 1, 1, 1, 1, 1, 1, 1, 1, 1, 1, 1, 1, 1, 1, 1, 1, 0, 0, 0, 0, 0, 0, 0, 0, 0, 0, 0, 0, 0, 0, 0, 0, 0, 0, 0, 0, 0, 0, 0, 0, 1, 1, 1, 1, 1, 1, 1, 1, 1, 1, 1, 1, 1, 1, 1, 1, 1, 1, 1, 1, 1, 1, 1, 1, 1, 1, 1, 1, 1, 1, 1, 1, 1, 1, 1, 1, 1, 1, 1, 1, 1, 1, 1, 1, 1, 1, 1, 1, 1, 1, 1, 1, 1, 1, 1, 1, 1, 1, 1, 0, 0, 0, 0, 0, 0, 0, 0, 0, 0, 0, 0, 0, 0, 0, 0, 0, 0, 0, 0, 0, 0, 0, 0, 0, 0, 0, 0, 0, 0, 0, 0, 0, 0, 0, 0, 0, 0, 0, 0, 0, 0, 0, 0, 0, 0, 0, 0, 0, 0, 0, 0, 0, 0, 0, 0, 0, 0, 0, 0, 0, 0, 0, 0, 0, 0, 0, 0, 0, 0, 0, 0, 0, 0, 0, 0, 0, 0, 0, 0, 0, 0, 0, 0, 0, 0])
_uv = me_cylinder_008.uv_layers.new(name='UVMap')
_uv.uv.foreach_set('vector', [1.0, 0.95, 1.0, 1.0, 0.9167, 1.0, 0.9167, 0.95, 0.9167, 0.95, 0.9167, 1.0, 0.8333, 1.0, 0.8333, 0.95, 0.8333, 0.95, 0.8333, 1.0, 0.75, 1.0, 0.75, 0.95, 0.75, 0.95, 0.75, 1.0, 0.6667, 1.0, 0.6667, 0.95, 0.6667, 0.95, 0.6667, 1.0, 0.5833, 1.0, 0.5833, 0.95, 0.5833, 0.95, 0.5833, 1.0, 0.5, 1.0, 0.5, 0.95, 0.5, 0.95, 0.5, 1.0, 0.4167, 1.0, 0.4167, 0.95, 0.4167, 0.95, 0.4167, 1.0, 0.3333, 1.0, 0.3333, 0.95, 0.3333, 0.95, 0.3333, 1.0, 0.25, 1.0, 0.25, 0.95, 0.25, 0.95, 0.25, 1.0, 0.1667, 1.0, 0.1667, 0.95, 0.4167, 1.0, 0.5, 1.0, 0.5, 1.0, 0.4167, 1.0, 0.1667, 0.95, 0.1667, 1.0, 0.08333, 1.0, 0.08333, 0.95, 0.08333, 0.95, 0.08333, 1.0, 7.451e-08, 1.0, 7.451e-08, 0.95, 0.1667, 1.0, 0.25, 1.0, 0.25, 1.0, 0.1667, 1.0, 0.08476, 0.6641, 0.08333, 0.7, 7.451e-08, 0.7, 0.002849, 0.6641, 0.08333, 0.7489, 0.08333, 0.8, 7.451e-08, 0.8, 7.451e-08, 0.7489, 0.08333, 0.85, 0.08333, 0.9, 7.451e-08, 0.9, 7.451e-08, 0.85, 0.1681, 0.6641, 0.1667, 0.7, 0.08333, 0.7, 0.08476, 0.6641, 0.1667, 0.7489, 0.1667, 0.8, 0.08333, 0.8, 0.08333, 0.7489, 0.1667, 0.85, 0.1667, 0.9, 0.08333, 0.9, 0.08333, 0.85, 0.2514, 0.6641, 0.25, 0.7, 0.1667, 0.7, 0.1681, 0.6641, 0.25, 0.7489, 0.25, 0.8, 0.1667, 0.8, 0.1667, 0.7489, 0.25, 0.85, 0.25, 0.9, 0.1667, 0.9, 0.1667, 0.85, 0.3348, 0.6641, 0.3333, 0.7, 0.25, 0.7, 0.2514, 0.6641, 0.3333, 0.7489, 0.3333, 0.8, 0.25, 0.8, 0.25, 0.7489, 0.3333, 0.85, 0.3333, 0.9, 0.25, 0.9, 0.25, 0.85, 0.4181, 0.6641, 0.4167, 0.7, 0.3333, 0.7, 0.3348, 0.6641, 0.4167, 0.7489, 0.4167, 0.8, 0.3333, 0.8, 0.3333, 0.7489, 0.4167, 0.85, 0.4167, 0.9, 0.3333, 0.9, 0.3333, 0.85, 0.5014, 0.6641, 0.5, 0.7, 0.4167, 0.7, 0.4181, 0.6641, 0.5, 0.7489, 0.5, 0.8, 0.4167, 0.8, 0.4167, 0.7489, 0.5, 0.85, 0.5, 0.9, 0.4167, 0.9, 0.4167, 0.85, 0.5848, 0.6641, 0.5833, 0.7, 0.5, 0.7, 0.5014, 0.6641, 0.5833, 0.7489, 0.5833, 0.8, 0.5, 0.8, 0.5, 0.7489, 0.5833, 0.85, 0.5833, 0.9, 0.5, 0.9, 0.5, 0.85, 0.6681, 0.6641, 0.6667, 0.7, 0.5833, 0.7, 0.5848, 0.6641, 0.6667, 0.7489, 0.6667, 0.8, 0.5833, 0.8, 0.5833, 0.7489, 0.6667, 0.85, 0.6667, 0.9, 0.5833, 0.9, 0.5833, 0.85, 0.7514, 0.6641, 0.75, 0.7, 0.6667, 0.7, 0.6681, 0.6641, 0.75, 0.7489, 0.75, 0.8, 0.6667, 0.8, 0.6667, 0.7489, 0.75, 0.85, 0.75, 0.9, 0.6667, 0.9, 0.6667, 0.85, 0.8348, 0.6641, 0.8333, 0.7, 0.75, 0.7, 0.7514, 0.6641, 0.8333, 0.7489, 0.8333, 0.8, 0.75, 0.8, 0.75, 0.7489, 0.8333, 0.85, 0.8333, 0.9, 0.75, 0.9, 0.75, 0.85, 0.9181, 0.6641, 0.9167, 0.7, 0.8333, 0.7, 0.8348, 0.6641, 0.9167, 0.7489, 0.9167, 0.8, 0.8333, 0.8, 0.8333, 0.7489, 0.9167, 0.85, 0.9167, 0.9, 0.8333, 0.9, 0.8333, 0.85, 1.0, 0.6641, 1.0, 0.7, 0.9167, 0.7, 0.9181, 0.6641, 1.0, 0.7489, 1.0, 0.8, 0.9167, 0.8, 0.9167, 0.7489, 1.0, 0.85, 1.0, 0.9, 0.9167, 0.9, 0.9167, 0.85, 0.8333, 1.0, 0.9167, 1.0, 0.9167, 1.0, 0.8333, 1.0, 0.08333, 1.0, 0.1667, 1.0, 0.1667, 1.0, 0.08333, 1.0, 0.75, 1.0, 0.8333, 1.0, 0.8333, 1.0, 0.75, 1.0, 0.9167, 1.0, 1.0, 1.0, 1.0, 1.0, 0.9167, 1.0, 7.451e-08, 1.0, 0.08333, 1.0, 0.08333, 1.0, 7.451e-08, 1.0, 0.6667, 1.0, 0.75, 1.0, 0.75, 1.0, 0.6667, 1.0, 0.5833, 1.0, 0.6667, 1.0, 0.6667, 1.0, 0.5833, 1.0, 0.5, 1.0, 0.5833, 1.0, 0.5833, 1.0, 0.5, 1.0, 0.25, 1.0, 0.3333, 1.0, 0.3333, 1.0, 0.25, 1.0, 0.25, 1.0, 0.3333, 1.0, 0.3333, 1.0, 0.25, 1.0, 0.3333, 1.0, 0.4167, 1.0, 0.4167, 1.0, 0.3333, 1.0, 0.3333, 1.0, 0.4167, 1.0, 0.4167, 1.0, 0.3333, 1.0, 0.8333, 1.0, 0.9167, 1.0, 0.9167, 1.0, 0.8333, 1.0, 0.1667, 1.0, 0.25, 1.0, 0.25, 1.0, 0.1667, 1.0, 0.5833, 1.0, 0.6667, 1.0, 0.6667, 1.0, 0.5833, 1.0, 0.3333, 1.0, 0.4167, 1.0, 0.4167, 1.0, 0.3333, 1.0, 7.451e-08, 1.0, 0.08333, 1.0, 0.08333, 1.0, 7.451e-08, 1.0, 0.9167, 1.0, 1.0, 1.0, 1.0, 1.0, 0.9167, 1.0, 0.6667, 1.0, 0.75, 1.0, 0.75, 1.0, 0.6667, 1.0, 0.4167, 1.0, 0.5, 1.0, 0.5, 1.0, 0.4167, 1.0, 0.75, 1.0, 0.8333, 1.0, 0.8333, 1.0, 0.75, 1.0, 0.5, 1.0, 0.5833, 1.0, 0.5833, 1.0, 0.5, 1.0, 0.08333, 1.0, 0.1667, 1.0, 0.1667, 1.0, 0.08333, 1.0, 0.08333, 1.0, 0.1667, 1.0, 0.1667, 1.0, 0.08333, 1.0, 0.08333, 1.0, 0.1667, 1.0, 0.1667, 1.0, 0.08333, 1.0, 0.08333, 1.0, 0.1667, 1.0, 0.1667, 1.0, 0.08333, 1.0, 0.5, 1.0, 0.5833, 1.0, 0.5833, 1.0, 0.5, 1.0, 0.5, 1.0, 0.5833, 1.0, 0.5833, 1.0, 0.5, 1.0, 0.5, 1.0, 0.5833, 1.0, 0.5833, 1.0, 0.5, 1.0, 0.75, 1.0, 0.8333, 1.0, 0.8333, 1.0, 0.75, 1.0, 0.75, 1.0, 0.8333, 1.0, 0.8333, 1.0, 0.75, 1.0, 0.75, 1.0, 0.8333, 1.0, 0.8333, 1.0, 0.75, 1.0, 0.4167, 1.0, 0.5, 1.0, 0.5, 1.0, 0.4167, 1.0, 0.4167, 1.0, 0.5, 1.0, 0.5, 1.0, 0.4167, 1.0, 0.4167, 1.0, 0.5, 1.0, 0.5, 1.0, 0.4167, 1.0, 0.6667, 1.0, 0.75, 1.0, 0.75, 1.0, 0.6667, 1.0, 0.6667, 1.0, 0.75, 1.0, 0.75, 1.0, 0.6667, 1.0, 0.6667, 1.0, 0.75, 1.0, 0.75, 1.0, 0.6667, 1.0, 0.9167, 1.0, 1.0, 1.0, 1.0, 1.0, 0.9167, 1.0, 0.9167, 1.0, 1.0, 1.0, 1.0, 1.0, 0.9167, 1.0, 0.9167, 1.0, 1.0, 1.0, 1.0, 1.0, 0.9167, 1.0, 7.451e-08, 1.0, 0.08333, 1.0, 0.08333, 1.0, 7.451e-08, 1.0, 7.451e-08, 1.0, 0.08333, 1.0, 0.08333, 1.0, 7.451e-08, 1.0, 7.451e-08, 1.0, 0.08333, 1.0, 0.08333, 1.0, 7.451e-08, 1.0, 0.3333, 1.0, 0.4167, 1.0, 0.4167, 1.0, 0.3333, 1.0, 0.3333, 1.0, 0.4167, 1.0, 0.4167, 1.0, 0.3333, 1.0, 0.3333, 1.0, 0.4167, 1.0, 0.4167, 1.0, 0.3333, 1.0, 0.5833, 1.0, 0.6667, 1.0, 0.6667, 1.0, 0.5833, 1.0, 0.5833, 1.0, 0.6667, 1.0, 0.6667, 1.0, 0.5833, 1.0, 0.5833, 1.0, 0.6667, 1.0, 0.6667, 1.0, 0.5833, 1.0, 0.1667, 1.0, 0.25, 1.0, 0.25, 1.0, 0.1667, 1.0, 0.1667, 1.0, 0.25, 1.0, 0.25, 1.0, 0.1667, 1.0, 0.1667, 1.0, 0.25, 1.0, 0.25, 1.0, 0.1667, 1.0, 0.8333, 1.0, 0.9167, 1.0, 0.9167, 1.0, 0.8333, 1.0, 0.8333, 1.0, 0.9167, 1.0, 0.9167, 1.0, 0.8333, 1.0, 0.8333, 1.0, 0.9167, 1.0, 0.9167, 1.0, 0.8333, 1.0, 0.25, 1.0, 0.3333, 1.0, 0.3333, 1.0, 0.25, 1.0, 0.25, 1.0, 0.3333, 1.0, 0.3333, 1.0, 0.25, 1.0, 0.25, 1.0, 0.3333, 1.0, 0.3333, 1.0, 0.25, 1.0, 0.3333, 1.0, 0.4167, 1.0, 0.4167, 1.0, 0.3333, 1.0, 0.3333, 1.0, 0.4167, 1.0, 0.4167, 1.0, 0.3333, 1.0, 0.25, 1.0, 0.3333, 1.0, 0.3333, 1.0, 0.25, 1.0, 0.25, 1.0, 0.3333, 1.0, 0.3333, 1.0, 0.25, 1.0, 0.5, 1.0, 0.5833, 1.0, 0.5833, 1.0, 0.5, 1.0, 0.5, 1.0, 0.5833, 1.0, 0.5833, 1.0, 0.5, 1.0, 0.5833, 1.0, 0.6667, 1.0, 0.6667, 1.0, 0.5833, 1.0, 0.5833, 1.0, 0.6667, 1.0, 0.6667, 1.0, 0.5833, 1.0, 0.6667, 1.0, 0.75, 1.0, 0.75, 1.0, 0.6667, 1.0, 0.6667, 1.0, 0.75, 1.0, 0.75, 1.0, 0.6667, 1.0, 7.451e-08, 1.0, 0.08333, 1.0, 0.08333, 1.0, 7.451e-08, 1.0, 7.451e-08, 1.0, 0.08333, 1.0, 0.08333, 1.0, 7.451e-08, 1.0, 0.9167, 1.0, 1.0, 1.0, 1.0, 1.0, 0.9167, 1.0, 0.9167, 1.0, 1.0, 1.0, 1.0, 1.0, 0.9167, 1.0, 0.75, 1.0, 0.8333, 1.0, 0.8333, 1.0, 0.75, 1.0, 0.75, 1.0, 0.8333, 1.0, 0.8333, 1.0, 0.75, 1.0, 0.08333, 1.0, 0.1667, 1.0, 0.1667, 1.0, 0.08333, 1.0, 0.08333, 1.0, 0.1667, 1.0, 0.1667, 1.0, 0.08333, 1.0, 0.8333, 1.0, 0.9167, 1.0, 0.9167, 1.0, 0.8333, 1.0, 0.8333, 1.0, 0.9167, 1.0, 0.9167, 1.0, 0.8333, 1.0, 0.1667, 1.0, 0.25, 1.0, 0.25, 1.0, 0.1667, 1.0, 0.1667, 1.0, 0.25, 1.0, 0.25, 1.0, 0.1667, 1.0, 0.4167, 1.0, 0.5, 1.0, 0.5, 1.0, 0.4167, 1.0, 0.4167, 1.0, 0.5, 1.0, 0.5, 1.0, 0.4167, 1.0, 0.5, 1.0, 0.5833, 1.0, 0.5833, 1.0, 0.5, 1.0, 0.08333, 1.0, 0.1667, 1.0, 0.1667, 1.0, 0.08333, 1.0, 0.75, 1.0, 0.8333, 1.0, 0.8333, 1.0, 0.75, 1.0, 0.5833, 1.0, 0.6667, 1.0, 0.6667, 1.0, 0.5833, 1.0, 0.25, 1.0, 0.3333, 1.0, 0.3333, 1.0, 0.25, 1.0, 0.4167, 1.0, 0.5, 1.0, 0.5, 1.0, 0.4167, 1.0, 0.8333, 1.0, 0.9167, 1.0, 0.9167, 1.0, 0.8333, 1.0, 7.451e-08, 1.0, 0.08333, 1.0, 0.08333, 1.0, 7.451e-08, 1.0, 0.9167, 1.0, 1.0, 1.0, 1.0, 1.0, 0.9167, 1.0, 0.1667, 1.0, 0.25, 1.0, 0.25, 1.0, 0.1667, 1.0, 0.6667, 1.0, 0.75, 1.0, 0.75, 1.0, 0.6667, 1.0, 0.6667, 1.0, 0.75, 1.0, 0.75, 1.0, 0.6667, 1.0, 0.6667, 1.0, 0.75, 1.0, 0.75, 1.0, 0.6667, 1.0, 0.6667, 1.0, 0.75, 1.0, 0.75, 1.0, 0.6667, 1.0, 0.1667, 1.0, 0.25, 1.0, 0.25, 1.0, 0.1667, 1.0, 0.1667, 1.0, 0.25, 1.0, 0.25, 1.0, 0.1667, 1.0, 0.1667, 1.0, 0.25, 1.0, 0.25, 1.0, 0.1667, 1.0, 0.9167, 1.0, 1.0, 1.0, 1.0, 1.0, 0.9167, 1.0, 0.9167, 1.0, 1.0, 1.0, 1.0, 1.0, 0.9167, 1.0, 0.9167, 1.0, 1.0, 1.0, 1.0, 1.0, 0.9167, 1.0, 7.451e-08, 1.0, 0.08333, 1.0, 0.08333, 1.0, 7.451e-08, 1.0, 7.451e-08, 1.0, 0.08333, 1.0, 0.08333, 1.0, 7.451e-08, 1.0, 7.451e-08, 1.0, 0.08333, 1.0, 0.08333, 1.0, 7.451e-08, 1.0, 0.8333, 1.0, 0.9167, 1.0, 0.9167, 1.0, 0.8333, 1.0, 0.8333, 1.0, 0.9167, 1.0, 0.9167, 1.0, 0.8333, 1.0, 0.8333, 1.0, 0.9167, 1.0, 0.9167, 1.0, 0.8333, 1.0, 0.4167, 1.0, 0.5, 1.0, 0.5, 1.0, 0.4167, 1.0, 0.4167, 1.0, 0.5, 1.0, 0.5, 1.0, 0.4167, 1.0, 0.4167, 1.0, 0.5, 1.0, 0.5, 1.0, 0.4167, 1.0, 0.25, 1.0, 0.3333, 1.0, 0.3333, 1.0, 0.25, 1.0, 0.25, 1.0, 0.3333, 1.0, 0.3333, 1.0, 0.25, 1.0, 0.25, 1.0, 0.3333, 1.0, 0.3333, 1.0, 0.25, 1.0, 0.5833, 1.0, 0.6667, 1.0, 0.6667, 1.0, 0.5833, 1.0, 0.5833, 1.0, 0.6667, 1.0, 0.6667, 1.0, 0.5833, 1.0, 0.5833, 1.0, 0.6667, 1.0, 0.6667, 1.0, 0.5833, 1.0, 0.75, 1.0, 0.8333, 1.0, 0.8333, 1.0, 0.75, 1.0, 0.75, 1.0, 0.8333, 1.0, 0.8333, 1.0, 0.75, 1.0, 0.75, 1.0, 0.8333, 1.0, 0.8333, 1.0, 0.75, 1.0, 0.08333, 1.0, 0.1667, 1.0, 0.1667, 1.0, 0.08333, 1.0, 0.08333, 1.0, 0.1667, 1.0, 0.1667, 1.0, 0.08333, 1.0, 0.08333, 1.0, 0.1667, 1.0, 0.1667, 1.0, 0.08333, 1.0, 0.5, 1.0, 0.5833, 1.0, 0.5833, 1.0, 0.5, 1.0, 0.5, 1.0, 0.5833, 1.0, 0.5833, 1.0, 0.5, 1.0, 0.5, 1.0, 0.5833, 1.0, 0.5833, 1.0, 0.5, 1.0, 0.3333, 1.0, 0.4167, 1.0, 0.4167, 1.0, 0.3333, 1.0, 0.3333, 1.0, 0.4167, 1.0, 0.4167, 1.0, 0.3333, 1.0, 0.3333, 1.0, 0.4167, 1.0, 0.4167, 1.0, 0.3333, 1.0, 7.451e-08, 1.0, 0.08333, 1.0, 0.08333, 1.0, 7.451e-08, 1.0, 0.25, 1.0, 0.3333, 1.0, 0.3333, 1.0, 0.25, 1.0, 0.9167, 1.0, 1.0, 1.0, 1.0, 1.0, 0.9167, 1.0, 0.5, 1.0, 0.5833, 1.0, 0.5833, 1.0, 0.5, 1.0, 0.6667, 1.0, 0.75, 1.0, 0.75, 1.0, 0.6667, 1.0, 0.1667, 1.0, 0.25, 1.0, 0.25, 1.0, 0.1667, 1.0, 0.4167, 1.0, 0.5, 1.0, 0.5, 1.0, 0.4167, 1.0, 0.75, 1.0, 0.8333, 1.0, 0.8333, 1.0, 0.75, 1.0, 0.08333, 1.0, 0.1667, 1.0, 0.1667, 1.0, 0.08333, 1.0, 0.3333, 1.0, 0.4167, 1.0, 0.4167, 1.0, 0.3333, 1.0, 0.8333, 1.0, 0.9167, 1.0, 0.9167, 1.0, 0.8333, 1.0, 0.5833, 1.0, 0.6667, 1.0, 0.6667, 1.0, 0.5833, 1.0, 0.5833, 1.0, 0.6667, 1.0, 0.75, 1.0, 0.8333, 1.0, 0.9167, 1.0, 7.451e-08, 1.0, 0.08333, 1.0, 0.1667, 1.0, 0.25, 1.0, 0.3333, 1.0, 0.4167, 1.0, 0.5, 1.0, 1.0, 0.8, 1.0, 0.85, 0.9167, 0.85, 0.9167, 0.8, 0.9167, 0.8, 0.9167, 0.85, 0.8333, 0.85, 0.8333, 0.8, 0.8333, 0.8, 0.8333, 0.85, 0.75, 0.85, 0.75, 0.8, 0.75, 0.8, 0.75, 0.85, 0.6667, 0.85, 0.6667, 0.8, 0.6667, 0.8, 0.6667, 0.85, 0.5833, 0.85, 0.5833, 0.8, 0.5833, 0.8, 0.5833, 0.85, 0.5, 0.85, 0.5, 0.8, 0.5, 0.8, 0.5, 0.85, 0.4167, 0.85, 0.4167, 0.8, 0.4167, 0.8, 0.4167, 0.85, 0.3333, 0.85, 0.3333, 0.8, 0.3333, 0.8, 0.3333, 0.85, 0.25, 0.85, 0.25, 0.8, 0.25, 0.8, 0.25, 0.85, 0.1667, 0.85, 0.1667, 0.8, 0.1667, 0.8, 0.1667, 0.85, 0.08333, 0.85, 0.08333, 0.8, 0.08333, 0.8, 0.08333, 0.85, 7.451e-08, 0.85, 7.451e-08, 0.8, 1.0, 0.6027, 1.0, 0.6282, 0.9195, 0.6282, 0.9229, 0.6027, 0.9229, 0.6027, 0.9195, 0.6282, 0.8362, 0.6282, 0.8395, 0.6027, 0.8395, 0.6027, 0.8362, 0.6282, 0.7528, 0.6282, 0.7562, 0.6027, 0.7562, 0.6027, 0.7528, 0.6282, 0.6695, 0.6282, 0.6729, 0.6027, 0.6729, 0.6027, 0.6695, 0.6282, 0.5862, 0.6282, 0.5895, 0.6027, 0.5895, 0.6027, 0.5862, 0.6282, 0.5028, 0.6282, 0.5062, 0.6027, 0.5062, 0.6027, 0.5028, 0.6282, 0.4195, 0.6282, 0.4229, 0.6027, 0.4229, 0.6027, 0.4195, 0.6282, 0.3362, 0.6282, 0.3395, 0.6027, 0.3395, 0.6027, 0.3362, 0.6282, 0.2528, 0.6282, 0.2562, 0.6027, 0.2562, 0.6027, 0.2528, 0.6282, 0.1695, 0.6282, 0.1729, 0.6027, 0.1729, 0.6027, 0.1695, 0.6282, 0.08618, 0.6282, 0.08953, 0.6027, 0.08953, 0.6027, 0.08618, 0.6282, 0.005698, 0.6282, 0.01239, 0.6027, 1.0, 0.7, 1.0, 0.7489, 0.9167, 0.7489, 0.9167, 0.7, 0.9167, 0.7, 0.9167, 0.7489, 0.8333, 0.7489, 0.8333, 0.7, 0.8333, 0.7, 0.8333, 0.7489, 0.75, 0.7489, 0.75, 0.7, 0.75, 0.7, 0.75, 0.7489, 0.6667, 0.7489, 0.6667, 0.7, 0.6667, 0.7, 0.6667, 0.7489, 0.5833, 0.7489, 0.5833, 0.7, 0.5833, 0.7, 0.5833, 0.7489, 0.5, 0.7489, 0.5, 0.7, 0.5, 0.7, 0.5, 0.7489, 0.4167, 0.7489, 0.4167, 0.7, 0.4167, 0.7, 0.4167, 0.7489, 0.3333, 0.7489, 0.3333, 0.7, 0.3333, 0.7, 0.3333, 0.7489, 0.25, 0.7489, 0.25, 0.7, 0.25, 0.7, 0.25, 0.7489, 0.1667, 0.7489, 0.1667, 0.7, 0.1667, 0.7, 0.1667, 0.7489, 0.08333, 0.7489, 0.08333, 0.7, 0.08333, 0.7, 0.08333, 0.7489, 7.451e-08, 0.7489, 7.451e-08, 0.7, 0.09287, 0.5771, 0.08953, 0.6027, 0.01239, 0.6027, 0.01908, 0.5771, 0.1762, 0.5771, 0.1729, 0.6027, 0.08953, 0.6027, 0.09287, 0.5771, 0.2595, 0.5771, 0.2562, 0.6027, 0.1729, 0.6027, 0.1762, 0.5771, 0.3429, 0.5771, 0.3395, 0.6027, 0.2562, 0.6027, 0.2595, 0.5771, 0.4262, 0.5771, 0.4229, 0.6027, 0.3395, 0.6027, 0.3429, 0.5771, 0.5095, 0.5771, 0.5062, 0.6027, 0.4229, 0.6027, 0.4262, 0.5771, 0.5929, 0.5771, 0.5895, 0.6027, 0.5062, 0.6027, 0.5095, 0.5771, 0.6762, 0.5771, 0.6729, 0.6027, 0.5895, 0.6027, 0.5929, 0.5771, 0.7595, 0.5771, 0.7562, 0.6027, 0.6729, 0.6027, 0.6762, 0.5771, 0.8429, 0.5771, 0.8395, 0.6027, 0.7562, 0.6027, 0.7595, 0.5771, 0.9262, 0.5771, 0.9229, 0.6027, 0.8395, 0.6027, 0.8429, 0.5771, 1.0, 0.5771, 1.0, 0.6027, 0.9229, 0.6027, 0.9262, 0.5771, 1.0, 0.6282, 1.0, 0.6641, 0.9181, 0.6641, 0.9195, 0.6282, 0.9195, 0.6282, 0.9181, 0.6641, 0.8348, 0.6641, 0.8362, 0.6282, 0.8362, 0.6282, 0.8348, 0.6641, 0.7514, 0.6641, 0.7528, 0.6282, 0.7528, 0.6282, 0.7514, 0.6641, 0.6681, 0.6641, 0.6695, 0.6282, 0.6695, 0.6282, 0.6681, 0.6641, 0.5848, 0.6641, 0.5862, 0.6282, 0.5862, 0.6282, 0.5848, 0.6641, 0.5014, 0.6641, 0.5028, 0.6282, 0.5028, 0.6282, 0.5014, 0.6641, 0.4181, 0.6641, 0.4195, 0.6282, 0.4195, 0.6282, 0.4181, 0.6641, 0.3348, 0.6641, 0.3362, 0.6282, 0.3362, 0.6282, 0.3348, 0.6641, 0.2514, 0.6641, 0.2528, 0.6282, 0.2528, 0.6282, 0.2514, 0.6641, 0.1681, 0.6641, 0.1695, 0.6282, 0.1695, 0.6282, 0.1681, 0.6641, 0.08476, 0.6641, 0.08618, 0.6282, 0.08618, 0.6282, 0.08476, 0.6641, 0.002849, 0.6641, 0.005698, 0.6282, 0.08333, 0.9, 0.08333, 0.95, 7.451e-08, 0.95, 7.451e-08, 0.9, 0.1667, 0.9, 0.1667, 0.95, 0.08333, 0.95, 0.08333, 0.9, 0.25, 0.9, 0.25, 0.95, 0.1667, 0.95, 0.1667, 0.9, 0.3333, 0.9, 0.3333, 0.95, 0.25, 0.95, 0.25, 0.9, 0.4167, 0.9, 0.4167, 0.95, 0.3333, 0.95, 0.3333, 0.9, 0.5, 0.9, 0.5, 0.95, 0.4167, 0.95, 0.4167, 0.9, 0.5833, 0.9, 0.5833, 0.95, 0.5, 0.95, 0.5, 0.9, 0.6667, 0.9, 0.6667, 0.95, 0.5833, 0.95, 0.5833, 0.9, 0.75, 0.9, 0.75, 0.95, 0.6667, 0.95, 0.6667, 0.9, 0.8333, 0.9, 0.8333, 0.95, 0.75, 0.95, 0.75, 0.9, 0.9167, 0.9, 0.9167, 0.95, 0.8333, 0.95, 0.8333, 0.9, 1.0, 0.9, 1.0, 0.95, 0.9167, 0.95, 0.9167, 0.9, 0.4167, 1.0, 0.5, 1.0, 0.5, 1.0, 0.4167, 1.0, 0.1667, 1.0, 0.25, 1.0, 0.25, 1.0, 0.1667, 1.0, 0.8333, 1.0, 0.9167, 1.0, 0.9167, 1.0, 0.8333, 1.0, 0.08333, 1.0, 0.1667, 1.0, 0.1667, 1.0, 0.08333, 1.0, 0.75, 1.0, 0.8333, 1.0, 0.8333, 1.0, 0.75, 1.0, 0.9167, 1.0, 1.0, 1.0, 1.0, 1.0, 0.9167, 1.0, 7.451e-08, 1.0, 0.08333, 1.0, 0.08333, 1.0, 7.451e-08, 1.0, 0.6667, 1.0, 0.75, 1.0, 0.75, 1.0, 0.6667, 1.0, 0.5833, 1.0, 0.6667, 1.0, 0.6667, 1.0, 0.5833, 1.0, 0.5, 1.0, 0.5833, 1.0, 0.5833, 1.0, 0.5, 1.0, 0.25, 1.0, 0.3333, 1.0, 0.3333, 1.0, 0.25, 1.0, 0.3333, 1.0, 0.4167, 1.0, 0.4167, 1.0, 0.3333, 1.0, 0.09287, 0.5771, 1.0, 0.5771, 0.9262, 0.5771, 0.8429, 0.5771, 0.7595, 0.5771, 0.6762, 0.5771, 0.5929, 0.5771, 0.5095, 0.5771, 0.4262, 0.5771, 0.3429, 0.5771, 0.2595, 0.5771, 0.1762, 0.5771])
me_cylinder_008.materials.append(mat_base)
me_cylinder_008.materials.append(mat_glowing)
me_cylinder_008.use_remesh_preserve_volume = False
me_cylinder_008.use_remesh_preserve_attributes = False
me_cylinder_008.use_mirror_vertex_groups = False
me_cylinder_008.update()

# ---- objects
ob_cylinder_006 = bpy.data.objects.new('Cylinder.006', me_cylinder_007)
ob_cylinder_007 = bpy.data.objects.new('Cylinder.007', me_cylinder_008)

# ---- transforms, parenting, visibility, modifiers, constraints
ob_cylinder_006.location = (-0.04947, -0.03586, 0.3692)
ob_cylinder_006.rotation_euler = (-0.2361, -5.194e-17, 1.549)
ob_cylinder_006.scale = (1.0, 0.9077, 0.5273)
ob_cylinder_006.lineart.crease_threshold = 0.0
ob_cylinder_007.location = (0.1652, 0.2448, 0.2523)
ob_cylinder_007.rotation_euler = (-0.9497, -0.0115, -0.4017)
ob_cylinder_007.scale = (0.7629, 0.6925, 0.4023)
ob_cylinder_007.lineart.crease_threshold = 0.0

# ---- collection membership
col_collection.objects.link(ob_cylinder_006)
col_collection.objects.link(ob_cylinder_007)

# ---- scene / render settings (as saved in the file)
scene.frame_start = 1; scene.frame_end = 250; scene.frame_set(1)
scene.render.engine = 'BLENDER_EEVEE_NEXT'
scene.cycles.use_denoising = False
scene.cycles.samples = 128
scene.cycles.sampling_pattern = 'TABULATED_SOBOL'
scene.cycles.use_adaptive_sampling = False
scene.cycles.use_light_tree = False
scene.view_settings.view_transform = 'Filmic'
bpy.context.view_layer.update()

# ---- added for rendering (the .blend has no active camera and no usable light): camera, sun
cam_auto = bpy.data.cameras.new('AutoCamera')
cam_auto.lens = 50.0
cam_auto.sensor_width = 36.0
cam_auto.clip_end = 1000.0
ob_auto_camera = bpy.data.objects.new('AutoCamera', cam_auto)
scene.collection.objects.link(ob_auto_camera)
ob_auto_camera.location = (2.2738, -2.33826, 2.3267)
ob_auto_camera.rotation_euler = (1.09748, -7.21219e-08, 0.694738)
scene.camera = ob_auto_camera
light_auto_sun = bpy.data.lights.new('AutoSun', 'SUN')
light_auto_sun.energy = 3.0
light_auto_sun.angle = 0.0523599
ob_auto_sun = bpy.data.objects.new('AutoSun', light_auto_sun)
scene.collection.objects.link(ob_auto_sun)
ob_auto_sun.rotation_euler = (0.872665, 0.174533, 0.523599)
bpy.context.view_layer.update()
